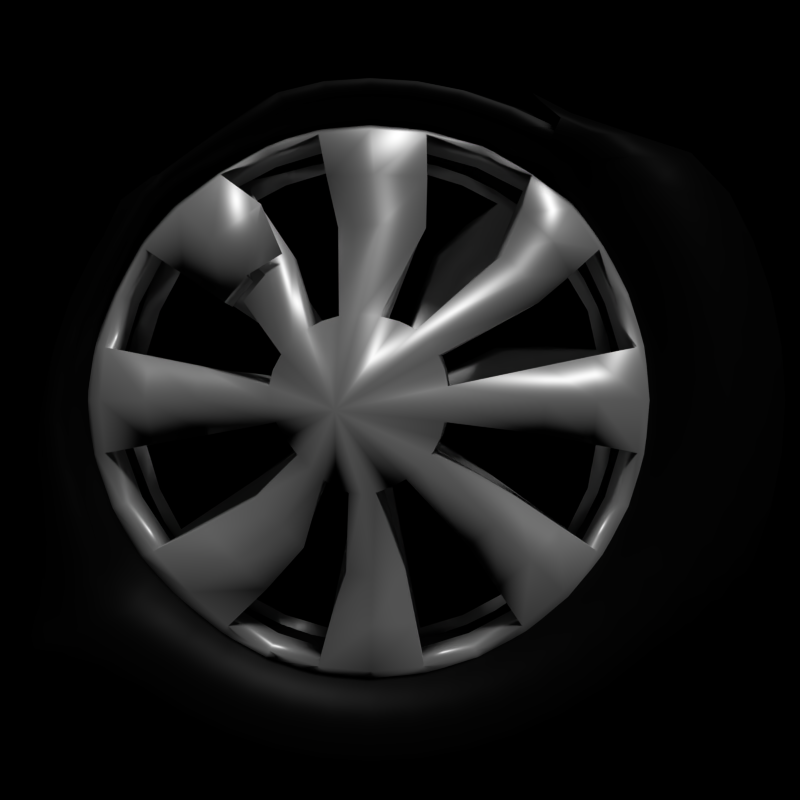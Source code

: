 # Source: Rallycrash_Icon.blend  (saved by Blender 2.72.0; exported with 4.5.12 LTS)
import bpy
from mathutils import Matrix  # noqa: F401  (used for matrix-valued properties, if any)

bpy.ops.wm.read_factory_settings(use_empty=True)
scene = bpy.context.scene
scene.name = 'Scene'

# ---- collections
col_collection_1 = bpy.data.collections.new('Collection 1'); scene.collection.children.link(col_collection_1)

# ---- materials (node trees are filled in below, after node groups)
mat_chrome = bpy.data.materials.new('Chrome')
mat_chrome.alpha_threshold = 0.0
mat_chrome.roughness = 0.5
mat_ruber = bpy.data.materials.new('Ruber')
mat_ruber.alpha_threshold = 0.0
mat_ruber.roughness = 0.5

# ---- material node trees
mat_chrome.use_nodes = True; mat_chrome.node_tree.nodes.clear()
_N = mat_chrome.node_tree.nodes; _L = mat_chrome.node_tree.links
n0 = _N.new('ShaderNodeOutputMaterial'); n0.name = 'Material Output'; n0.location = (399, 335)
n1 = _N.new('ShaderNodeMixShader'); n1.name = 'Mix Shader'; n1.location = (215, 354)
n2 = _N.new('ShaderNodeBsdfAnisotropic'); n2.name = 'Glossy BSDF'; n2.location = (12, 394)
n2.distribution = 'GGX'
n2.inputs[1].default_value = 0.4472
n3 = _N.new('ShaderNodeBsdfDiffuse'); n3.name = 'Diffuse BSDF'; n3.location = (4, 224)
_L.new(n1.outputs[0], n0.inputs[0])
_L.new(n2.outputs[0], n1.inputs[1])
_L.new(n3.outputs[0], n1.inputs[2])
n0.is_active_output = True
mat_ruber.use_nodes = True; mat_ruber.node_tree.nodes.clear()
_N = mat_ruber.node_tree.nodes; _L = mat_ruber.node_tree.links
n0 = _N.new('ShaderNodeOutputMaterial'); n0.name = 'Material Output'; n0.location = (300, 300)
n1 = _N.new('ShaderNodeMixShader'); n1.name = 'Mix Shader'; n1.location = (133, 322)
n1.inputs[0].default_value = 0.5364
n2 = _N.new('ShaderNodeBsdfDiffuse'); n2.name = 'Diffuse BSDF'; n2.location = (-36, 363)
n2.inputs[0].default_value = (0.007115, 0.007115, 0.007115, 1.0)
n3 = _N.new('ShaderNodeBsdfAnisotropic'); n3.name = 'Glossy BSDF'; n3.location = (-42, 228)
n3.distribution = 'GGX'
n3.inputs[0].default_value = (0.01659, 0.01659, 0.01659, 1.0)
n3.inputs[1].default_value = 0.4472
_L.new(n1.outputs[0], n0.inputs[0])
_L.new(n3.outputs[0], n1.inputs[2])
_L.new(n2.outputs[0], n1.inputs[1])
n0.is_active_output = True

# ---- world
world_world = bpy.data.worlds.new('World'); scene.world = world_world
world_world.color = (0.0, 0.0, 0.0)
world_world.use_sun_shadow = False
world_world.sun_shadow_jitter_overblur = 0.0
world_world.cycles.sampling_method = 'MANUAL'
world_world.cycles.sample_map_resolution = 256

# ---- cameras
cam_camera = bpy.data.cameras.new('Camera')
cam_camera.clip_end = 100.0
cam_camera.lens = 35.0
cam_camera.sensor_width = 32.0
cam_camera.sensor_height = 18.0
cam_camera.ortho_scale = 7.314
cam_camera.dof.focus_distance = 0.0

# ---- lights
light_lamp = bpy.data.lights.new('Lamp', 'SUN')
light_lamp.transmission_factor = 0.0
light_lamp.cutoff_distance = 30.0
light_lamp.angle = 0.1993
light_lamp.energy = 1.0
light_lamp.shadow_buffer_clip_start = 1.001
light_lamp.shadow_soft_size = 0.1
light_lamp.shadow_cascade_max_distance = 1000.0
light_lamp.cycles.use_multiple_importance_sampling = False

# ---- meshes
me_cylinder_003 = bpy.data.meshes.new('Cylinder.003')
me_cylinder_003.from_pydata([(-0.1504, -0.01205, -0.001853), (0.1524, 3.861e-09, 3.387e-11), (-0.1578, 0.02087, 0.001602), (0.1524, 0.03556, 3.387e-11), (-0.1569, 0.02277, -0.005111), (0.1524, 0.03488, -0.006937), (-0.1559, 0.02361, -0.01205), (0.1524, 0.03285, -0.01361), (-0.1548, 0.02314, -0.01867), (0.1524, 0.02957, -0.01976), (-0.1539, 0.0212, -0.02448), (0.1524, 0.02514, -0.02514), (-0.1531, 0.01775, -0.02923), (0.1524, 0.01976, -0.02957), (-0.1527, 0.0129, -0.03273), (0.1524, 0.01361, -0.03285), (-0.1524, 0.006854, -0.03486), (0.1524, 0.006937, -0.03488), (-0.1524, 6.545e-09, -0.03556), (0.1524, 6.545e-09, -0.03556), (-0.1524, -0.006984, -0.03488), (0.1524, -0.006937, -0.03488), (-0.152, -0.01407, -0.03291), (0.1524, -0.01361, -0.03285), (-0.1514, -0.02134, -0.02974), (0.1524, -0.01976, -0.02957), (-0.1504, -0.02858, -0.02548), (0.1524, -0.02514, -0.02514), (-0.1491, -0.03541, -0.02031), (0.1524, -0.02957, -0.01976), (-0.1476, -0.04141, -0.0144), (0.1524, -0.03285, -0.01361), (-0.1461, -0.04614, -0.00798), (0.1524, -0.03488, -0.006937), (-0.1448, -0.04917, -0.001273), (0.1524, -0.03556, 1.046e-08), (-0.1439, -0.05015, 0.005393), (0.1524, -0.03488, 0.006937), (-0.1435, -0.04877, 0.01166), (0.1524, -0.03285, 0.01361), (-0.1439, -0.04481, 0.01712), (0.1524, -0.02957, 0.01976), (-0.1448, -0.03858, 0.02143), (0.1524, -0.02514, 0.02514), (-0.1461, -0.0307, 0.02452), (0.1524, -0.01976, 0.02957), (-0.1478, -0.0224, 0.02671), (0.1524, -0.01361, 0.03285), (-0.1495, -0.01457, 0.02825), (0.1524, -0.006937, 0.03488), (-0.1513, -0.007693, 0.02914), (0.1524, 3.82e-08, 0.03556), (-0.1529, -0.001975, 0.02919), (0.1524, 0.006937, 0.03488), (-0.1544, 0.002645, 0.02815), (0.1524, 0.01361, 0.03285), (-0.1558, 0.006372, 0.02595), (0.1524, 0.01976, 0.02957), (-0.157, 0.009481, 0.02266), (0.1524, 0.02514, 0.02514), (-0.1578, 0.01228, 0.01844), (0.1524, 0.02957, 0.01976), (-0.1583, 0.01512, 0.01346), (0.1524, 0.03285, 0.01361), (-0.1583, 0.01814, 0.007827), (0.1524, 0.03488, 0.006937)], [], [(0, 2, 4), (1, 5, 3), (2, 3, 5, 4), (0, 4, 6), (1, 7, 5), (4, 5, 7, 6), (0, 6, 8), (1, 9, 7), (6, 7, 9, 8), (0, 8, 10), (1, 11, 9), (8, 9, 11, 10), (0, 10, 12), (1, 13, 11), (10, 11, 13, 12), (0, 12, 14), (1, 15, 13), (12, 13, 15, 14), (0, 14, 16), (1, 17, 15), (14, 15, 17, 16), (0, 16, 18), (1, 19, 17), (16, 17, 19, 18), (0, 18, 20), (1, 21, 19), (18, 19, 21, 20), (0, 20, 22), (1, 23, 21), (20, 21, 23, 22), (0, 22, 24), (1, 25, 23), (22, 23, 25, 24), (0, 24, 26), (1, 27, 25), (24, 25, 27, 26), (0, 26, 28), (1, 29, 27), (26, 27, 29, 28), (0, 28, 30), (1, 31, 29), (28, 29, 31, 30), (0, 30, 32), (1, 33, 31), (30, 31, 33, 32), (0, 32, 34), (1, 35, 33), (32, 33, 35, 34), (0, 34, 36), (1, 37, 35), (34, 35, 37, 36), (0, 36, 38), (1, 39, 37), (36, 37, 39, 38), (0, 38, 40), (1, 41, 39), (38, 39, 41, 40), (0, 40, 42), (1, 43, 41), (40, 41, 43, 42), (0, 42, 44), (1, 45, 43), (42, 43, 45, 44), (0, 44, 46), (1, 47, 45), (44, 45, 47, 46), (0, 46, 48), (1, 49, 47), (46, 47, 49, 48), (0, 48, 50), (1, 51, 49), (48, 49, 51, 50), (0, 50, 52), (1, 53, 51), (50, 51, 53, 52), (0, 52, 54), (1, 55, 53), (52, 53, 55, 54), (0, 54, 56), (1, 57, 55), (54, 55, 57, 56), (0, 56, 58), (1, 59, 57), (56, 57, 59, 58), (0, 58, 60), (1, 61, 59), (58, 59, 61, 60), (0, 60, 62), (1, 63, 61), (60, 61, 63, 62), (0, 62, 64), (1, 65, 63), (62, 63, 65, 64), (0, 64, 2), (1, 3, 65), (64, 65, 3, 2)])
me_cylinder_003.polygons.foreach_set('use_smooth', [True] * 96)
me_cylinder_003.materials.append(mat_chrome)
me_cylinder_003.use_remesh_preserve_volume = False
me_cylinder_003.use_remesh_preserve_attributes = False
me_cylinder_003.use_mirror_vertex_groups = False
me_cylinder_003.update()
me_cylinder_002 = bpy.data.meshes.new('Cylinder.002')
me_cylinder_002.from_pydata([(0.01143, 0.2643, 0.0001932), (0.01218, 0.2594, -0.0516), (0.0127, 0.2443, -0.1012), (0.0127, 0.2199, -0.1469), (0.0127, 0.187, -0.187), (0.0127, 0.1469, -0.2199), (0.0127, 0.1012, -0.2443), (0.0127, 0.0516, -0.2594), (0.0127, 3.18e-08, -0.2645), (0.0127, -0.0516, -0.2594), (0.0127, -0.1012, -0.2443), (0.0127, -0.1469, -0.2199), (0.0127, -0.187, -0.187), (0.0127, -0.2199, -0.1469), (0.0127, -0.2443, -0.1012), (0.0127, -0.2594, -0.0516), (0.0127, -0.2645, 1.132e-07), (0.0127, -0.2594, 0.0516), (0.0127, -0.2443, 0.1012), (0.0127, -0.2199, 0.1469), (0.0127, -0.187, 0.187), (0.0127, -0.1469, 0.2199), (0.0127, -0.1012, 0.2443), (0.0127, -0.0516, 0.2594), (0.0127, 2.672e-07, 0.2645), (0.0127, 0.0516, 0.2594), (0.0127, 0.1012, 0.2443), (0.01218, 0.1469, 0.2199), (0.01143, 0.1868, 0.1872), (0.01218, 0.2199, 0.1469), (0.0127, 0.2443, 0.1012), (0.01218, 0.2594, 0.0516), (-0.007654, 0.1088, 0.1038), (0.0127, -0.08467, -0.1267), (0.01197, -2.121e-05, 0.1524), (0.0127, -0.1267, 0.08467), (-0.007654, 0.06672, 0.1459), (0.0127, -0.02973, -0.1495), (0.01197, 0.1077, -0.1077), (0.0127, -0.1495, 0.02973), (0.0127, -0.1078, -0.1078), (0.006875, 0.0265, 0.1529), (0.0127, 0.02973, -0.1495), (0.0127, -0.1078, 0.1078), (0.0127, -0.1495, -0.02973), (-0.01051, 0.0865, 0.1305), (0.0127, -0.02973, 0.1495), (0.0127, 0.08467, -0.1267), (-0.01051, 0.1311, 0.02269), (-0.007654, 0.1315, 0.04889), (0.0127, -0.1267, -0.08467), (0.0127, 1.151e-08, -0.1524), (0.0127, -0.08467, 0.1267), (0.006876, 0.1235, -0.08122), (-0.007654, 0.1315, -0.01057), (0.0127, -0.1524, 8.056e-08), (0.005907, 0.186, 0.1313), (0.0127, -0.127, -0.1901), (0.003753, 0.2226, 0.006388), (0.0127, 2.207e-07, 0.2286), (0.0127, 0.08748, -0.2112), (0.0127, -0.1901, 0.127), (0.0127, -0.2112, -0.08748), (0.005907, 0.123, 0.1944), (0.0127, -0.0446, -0.2242), (0.0127, -0.08748, 0.2112), (0.0127, 0.1616, -0.1616), (0.0127, -0.2242, 0.0446), (0.01041, 0.2105, 0.08821), (0.0127, -0.1616, -0.1616), (0.0127, 0.0446, 0.2242), (0.0127, 0.0446, -0.2242), (0.0127, -0.1616, 0.1616), (0.01041, 0.2105, -0.08675), (0.0127, -0.2242, -0.0446), (0.003753, 0.1557, 0.168), (0.0127, -0.08748, -0.2112), (0.0127, -0.0446, 0.2242), (0.0127, 0.127, -0.1901), (0.0127, -0.2112, 0.08748), (0.005907, 0.2202, 0.04892), (0.0127, -0.1901, -0.127), (0.01041, 0.0868, 0.2119), (0.0127, 1.726e-08, -0.2286), (0.0127, -0.127, 0.1901), (0.0127, 0.1901, -0.127), (0.005907, 0.2202, -0.04028), (0.0127, -0.2286, 1.055e-07), (0.0127, -0.04233, 0.06336), (0.003753, 0.0479, 0.06027), (0.009129, 0.01336, 0.07634), (0.0127, -0.02916, 0.0704), (0.0127, 0.02916, -0.0704), (0.009129, 0.06185, -0.04073), (0.00451, 0.06945, 0.02051), (0.0127, -0.02916, -0.0704), (0.0127, 0.01487, -0.07474), (0.01146, 0.05371, -0.0537), (0.0127, -0.06336, 0.04233), (0.00451, 0.06945, -0.009222), (0.0127, -0.06336, -0.04233), (0.01266, -0.01487, 0.07474), (0.0127, -0.05388, 0.05388), (0.0127, -0.07474, 0.01487), (0.0127, -0.0704, -0.02916), (0.00451, 0.05807, 0.04798), (0.0127, -0.0762, 5.565e-08), (0.006525, 0.02564, 0.07416), (0.01266, 0.04233, -0.06336), (0.006525, 0.06688, -0.0254), (0.006525, 0.06688, 0.03292), (0.00451, 0.03705, 0.069), (0.0127, -0.04233, -0.06336), (0.003753, 0.07021, 0.006388), (0.0127, 5.753e-09, -0.0762), (0.0127, -0.0704, 0.02916), (0.0127, -0.07474, -0.01487), (0.0127, -0.05388, -0.05388), (0.0127, -0.01487, -0.07474), (0.01146, -0.0001699, 0.07638), (-0.02102, 0.2315, 0.00725), (-0.01888, 0.2289, -0.0414), (-0.01454, 0.2191, -0.0901), (-0.0127, 0.1981, -0.1324), (-0.0127, 0.1685, -0.1685), (-0.0127, 0.1324, -0.1981), (-0.0127, 0.09118, -0.2201), (-0.0127, 0.04648, -0.2337), (-0.0127, 3.751e-08, -0.2383), (-0.0127, -0.04648, -0.2337), (-0.0127, -0.09118, -0.2201), (-0.0127, -0.1324, -0.1981), (-0.0127, -0.1685, -0.1685), (-0.0127, -0.1981, -0.1324), (-0.0127, -0.2201, -0.09118), (-0.0127, -0.2337, -0.04648), (-0.0127, -0.2383, 1.02e-07), (-0.0127, -0.2337, 0.04648), (-0.0127, -0.2201, 0.09118), (-0.0127, -0.1981, 0.1324), (-0.0127, -0.1685, 0.1685), (-0.0127, -0.1324, 0.1981), (-0.0127, -0.09118, 0.2201), (-0.0127, -0.04648, 0.2337), (-0.0127, 2.496e-07, 0.2383), (-0.0127, 0.04648, 0.2337), (-0.01454, 0.09017, 0.2212), (-0.01888, 0.1276, 0.2032), (-0.02102, 0.1617, 0.1757), (-0.01888, 0.1933, 0.1375), (-0.01454, 0.2191, 0.09226), (-0.01888, 0.2289, 0.05157), (-0.004511, 0.2478, 0.002869), (-0.002967, 0.2442, -0.0473), (-0.0003321, 0.2315, -0.09587), (0.0, 0.2083, -0.1392), (0.0, 0.1771, -0.1771), (0.0, 0.1392, -0.2083), (0.0, 0.09587, -0.2315), (0.0, 0.04888, -0.2457), (0.0, 3.483e-08, -0.2505), (0.0, -0.04887, -0.2457), (0.0, -0.09587, -0.2315), (0.0, -0.1392, -0.2083), (0.0, -0.1771, -0.1771), (0.0, -0.2083, -0.1392), (0.0, -0.2315, -0.09587), (0.0, -0.2457, -0.04887), (0.0, -0.2505, 1.065e-07), (0.0, -0.2457, 0.04888), (0.0, -0.2315, 0.09587), (0.0, -0.2083, 0.1392), (0.0, -0.1771, 0.1771), (0.0, -0.1392, 0.2083), (0.0, -0.09587, 0.2315), (0.0, -0.04887, 0.2457), (0.0, 2.578e-07, 0.2505), (0.0, 0.04888, 0.2457), (-0.0003321, 0.09587, 0.2315), (-0.002967, 0.1377, 0.2099), (-0.004511, 0.1745, 0.18), (-0.002967, 0.2068, 0.1408), (-0.0003321, 0.2315, 0.09587), (-0.002967, 0.2442, 0.05045), (-0.04828, 0.1028, 0.1102), (-0.02358, -0.08467, -0.1267), (-0.02503, -0.0009919, 0.1535), (-0.02358, -0.1267, 0.08467), (-0.04828, 0.06076, 0.1522), (-0.02358, -0.02973, -0.1495), (-0.02503, 0.1068, -0.1067), (-0.02358, -0.1495, 0.02973), (-0.02358, -0.1078, -0.1078), (-0.03135, 0.02283, 0.1568), (-0.02358, 0.02973, -0.1495), (-0.02358, -0.1078, 0.1078), (-0.02358, -0.1495, -0.02973), (-0.05181, 0.08039, 0.137), (-0.02358, -0.02973, 0.1495), (-0.02358, 0.08467, -0.1267), (-0.05181, 0.125, 0.02921), (-0.04828, 0.1256, 0.05524), (-0.02358, -0.1267, -0.08467), (-0.02358, 1.151e-08, -0.1524), (-0.02358, -0.08467, 0.1267), (-0.03135, 0.1198, -0.0773), (-0.04828, 0.1256, -0.004219), (-0.02358, -0.1524, 8.056e-08), (-0.03282, 0.1487, 0.1271), (-0.01558, -0.11, -0.1646), (-0.03613, 0.1786, 0.0207), (-0.01558, 2.008e-07, 0.198), (-0.01558, -0.1646, 0.11), (-0.03282, 0.09403, 0.1817), (-0.01558, -0.03863, -0.1942), (-0.01558, 0.14, -0.14), (-0.01558, -0.1942, 0.03863), (-0.01558, -0.14, -0.14), (-0.01796, 0.0371, 0.1958), (-0.01558, 0.03863, -0.1942), (-0.01558, -0.14, 0.14), (-0.01558, -0.1942, -0.03863), (-0.03613, 0.1206, 0.1607), (-0.01558, -0.03863, 0.1942), (-0.01558, 0.11, -0.1646), (-0.03282, 0.1782, 0.05568), (-0.01558, -0.1646, -0.11), (-0.01558, 2.455e-08, -0.198), (-0.01558, -0.11, 0.1646), (-0.01796, 0.1631, -0.1084), (-0.03282, 0.1782, -0.02158), (-0.01558, -0.198, 9.277e-08), (-0.04031, -0.04233, 0.06336), (-0.05114, 0.04281, 0.0657), (-0.04501, 0.01, 0.07993), (-0.04028, -0.02916, 0.0704), (-0.04028, 0.02916, -0.0704), (-0.04501, 0.05849, -0.03714), (-0.05029, 0.06452, 0.02577), (-0.04028, -0.02916, -0.0704), (-0.04028, 0.01487, -0.07474), (-0.04221, 0.05187, -0.05173), (-0.04627, -0.06338, 0.04301), (-0.05029, 0.06452, -0.003961), (-0.04154, -0.06609, -0.03725), (-0.0405, -0.01512, 0.075), (-0.04239, -0.05388, 0.05388), (-0.05056, -0.07746, 0.02233), (-0.04589, -0.0747, -0.02072), (-0.05029, 0.05314, 0.05324), (-0.05083, -0.0805, 0.009854), (-0.04801, 0.02125, 0.07884), (-0.0405, 0.04208, -0.06309), (-0.04801, 0.06249, -0.02072), (-0.04801, 0.06249, 0.0376), (-0.05029, 0.03212, 0.07426), (-0.04028, -0.04235, -0.06336), (-0.05114, 0.06512, 0.01182), (-0.04028, 5.753e-09, -0.0762), (-0.04912, -0.07138, 0.03295), (-0.04946, -0.07966, -0.00467), (-0.04028, -0.05486, -0.05236), (-0.04028, -0.01487, -0.07474), (-0.04221, -0.002012, 0.07835), (-0.04474, 0.02675, -0.02674), (-0.04462, 0.01458, -0.0352), (-0.04462, -0.01069, -0.03727), (-0.04462, 0.02117, -0.03168), (-0.05977, -0.05339, 0.02135), (-0.05524, -0.04104, 0.02788), (-0.04513, 0.03103, -0.02048), (-0.04857, -0.02442, 0.03231), (-0.04474, -0.0001904, 0.0383), (-0.04462, -0.001266, -0.0381), (-0.04561, 0.03403, -0.01333), (-0.06079, -0.05354, 0.001423), (-0.04598, 0.03579, -0.00575), (-0.04598, 0.03579, 0.009116), (-0.04612, 0.02521, 0.02879), (-0.05782, -0.04805, 0.0252), (-0.04561, 0.03403, 0.01583), (-0.04598, 0.0301, 0.02285), (-0.05731, -0.0477, -0.007656), (-0.04465, -0.02062, -0.03333), (-0.04513, 0.006785, 0.03806), (-0.04612, 0.03637, 0.001845), (-0.06183, -0.0566, 0.009416), (-0.04598, 0.01959, 0.03336), (-0.06119, -0.05644, 0.01607), (-0.04463, -0.007631, 0.03737), (-0.04462, 0.007235, -0.03737), (-0.04578, -0.01585, 0.0352), (-0.05194, -0.03979, -0.01724), (-0.04691, -0.03053, -0.02626), (-0.04561, 0.01341, 0.03645), (-0.05202, -0.03298, 0.03001), (0.01211, 0.01458, 0.0352), (0.0127, -0.02694, 0.02694), (0.01269, 0.02694, -0.02694), (0.0127, 0.01458, -0.0352), (0.0127, -0.007433, -0.03737), (0.0127, 0.02117, -0.03168), (0.0127, -0.03737, 0.007433), (0.0127, -0.03168, 0.02117), (0.01246, 0.03168, -0.02117), (0.0127, -0.02117, 0.03168), (0.01269, 3.679e-08, 0.0381), (0.0127, 2.876e-09, -0.0381), (0.01211, 0.0352, -0.01458), (0.0127, -0.0352, -0.01458), (0.01182, 0.03731, -0.007376), (0.01182, 0.03731, 0.00749), (0.01171, 0.02686, 0.02703), (0.0127, -0.0352, 0.01458), (0.01211, 0.0352, 0.01458), (0.01182, 0.03163, 0.02122), (0.0127, -0.03168, -0.02117), (0.0127, -0.01458, -0.0352), (0.01246, 0.007433, 0.03737), (0.0127, -0.03737, -0.007433), (0.01182, 0.02111, 0.03174), (0.0127, -0.0381, 4.319e-08), (0.0127, -0.007433, 0.03737), (0.01171, 0.03802, 8.965e-05), (0.0127, 0.007433, -0.03737), (0.0127, -0.01458, 0.0352), (0.0127, -0.02694, -0.02694), (0.0127, -0.02117, -0.03168)], [], [(152, 0, 1, 153), (153, 1, 2, 154), (154, 2, 3, 155), (155, 3, 4, 156), (156, 4, 5, 157), (157, 5, 6, 158), (158, 6, 7, 159), (159, 7, 8, 160), (160, 8, 9, 161), (161, 9, 10, 162), (162, 10, 11, 163), (163, 11, 12, 164), (164, 12, 13, 165), (165, 13, 14, 166), (166, 14, 15, 167), (167, 15, 16, 168), (168, 16, 17, 169), (169, 17, 18, 170), (170, 18, 19, 171), (171, 19, 20, 172), (172, 20, 21, 173), (173, 21, 22, 174), (174, 22, 23, 175), (175, 23, 24, 176), (176, 24, 25, 177), (177, 25, 26, 178), (178, 26, 27, 179), (179, 27, 28, 180), (180, 28, 29, 181), (181, 29, 30, 182), (182, 30, 31, 183), (183, 31, 0, 152), (37, 64, 83, 51), (40, 69, 57, 33), (52, 84, 72, 43), (34, 59, 77, 46), (47, 78, 66, 38), (51, 83, 71, 42), (39, 67, 87, 55), (43, 72, 61, 35), (32, 56, 75, 45), (48, 58, 80, 49), (54, 86, 58, 48), (38, 66, 85, 53), (50, 81, 69, 40), (55, 87, 74, 44), (41, 70, 59, 34), (45, 75, 63, 36), (64, 9, 8, 83), (63, 27, 26, 82), (62, 14, 13, 81), (58, 0, 31, 80), (87, 16, 15, 74), (60, 6, 5, 78), (59, 24, 23, 77), (57, 11, 10, 76), (56, 29, 28, 75), (81, 13, 12, 69), (80, 31, 30, 68), (85, 3, 2, 73), (84, 21, 20, 72), (83, 8, 7, 71), (82, 26, 25, 70), (76, 10, 9, 64), (75, 28, 27, 63), (79, 18, 17, 67), (78, 5, 4, 66), (77, 23, 22, 65), (71, 7, 6, 60), (70, 25, 24, 59), (74, 15, 14, 62), (73, 2, 1, 86), (72, 20, 19, 61), (66, 4, 3, 85), (65, 22, 21, 84), (69, 12, 11, 57), (68, 30, 29, 56), (67, 17, 16, 87), (86, 1, 0, 58), (61, 19, 18, 79), (118, 37, 51, 114), (117, 40, 33, 112), (88, 52, 43, 102), (119, 34, 46, 101), (108, 47, 38, 97), (114, 51, 42, 96), (103, 39, 55, 106), (102, 43, 35, 98), (105, 32, 45, 89), (113, 48, 49, 94), (99, 54, 48, 113), (97, 38, 53, 93), (100, 50, 40, 117), (106, 55, 44, 116), (90, 41, 34, 119), (89, 45, 36, 111), (285, 257, 243, 276), (152, 153, 121, 120), (276, 243, 253, 274), (153, 154, 122, 121), (274, 253, 237, 270), (154, 155, 123, 122), (270, 237, 241, 264), (155, 156, 124, 123), (264, 241, 252, 267), (156, 157, 125, 124), (267, 252, 236, 265), (157, 158, 126, 125), (265, 236, 240, 290), (158, 159, 127, 126), (290, 240, 258, 273), (159, 160, 128, 127), (273, 258, 262, 266), (160, 161, 129, 128), (266, 262, 239, 283), (161, 162, 130, 129), (283, 239, 256, 293), (162, 163, 131, 130), (293, 256, 261, 292), (163, 164, 132, 131), (292, 261, 244, 282), (164, 165, 133, 132), (282, 244, 248, 275), (165, 166, 134, 133), (275, 248, 260, 286), (166, 167, 135, 134), (286, 260, 250, 288), (167, 168, 136, 135), (288, 250, 247, 268), (168, 169, 137, 136), (268, 247, 259, 279), (169, 170, 138, 137), (279, 259, 242, 269), (170, 171, 139, 138), (269, 242, 246, 295), (171, 172, 140, 139), (295, 246, 232, 271), (172, 173, 141, 140), (271, 232, 235, 291), (173, 174, 142, 141), (291, 235, 245, 289), (174, 175, 143, 142), (289, 245, 263, 272), (175, 176, 144, 143), (272, 263, 234, 284), (176, 177, 145, 144), (284, 234, 251, 294), (177, 178, 146, 145), (294, 251, 255, 287), (178, 179, 147, 146), (287, 255, 233, 278), (179, 180, 148, 147), (278, 233, 249, 281), (180, 181, 149, 148), (281, 249, 254, 280), (181, 182, 150, 149), (280, 254, 238, 277), (182, 183, 151, 150), (277, 238, 257, 285), (183, 152, 120, 151), (189, 203, 227, 214), (192, 185, 209, 217), (204, 195, 220, 228), (186, 198, 223, 211), (199, 190, 215, 224), (203, 194, 219, 227), (191, 207, 231, 216), (195, 187, 212, 220), (184, 197, 222, 208), (200, 201, 225, 210), (206, 200, 210, 230), (190, 205, 229, 215), (202, 192, 217, 226), (207, 196, 221, 231), (193, 186, 211, 218), (197, 188, 213, 222), (214, 227, 128, 129), (210, 225, 151, 120), (231, 221, 135, 136), (211, 223, 143, 144), (208, 222, 148, 149), (226, 217, 132, 133), (228, 220, 140, 141), (227, 219, 127, 128), (222, 213, 147, 148), (224, 215, 124, 125), (218, 211, 144, 145), (220, 212, 139, 140), (215, 229, 123, 124), (217, 209, 131, 132), (216, 231, 136, 137), (230, 210, 120, 121), (262, 258, 203, 189), (261, 256, 185, 192), (232, 246, 195, 204), (263, 245, 198, 186), (252, 241, 190, 199), (258, 240, 194, 203), (247, 250, 207, 191), (246, 242, 187, 195), (249, 233, 197, 184), (257, 238, 201, 200), (243, 257, 200, 206), (241, 237, 205, 190), (244, 261, 192, 202), (250, 260, 196, 207), (234, 263, 186, 193), (233, 255, 188, 197), (105, 184, 32), (184, 105, 249), (105, 110, 254), (254, 110, 238), (94, 49, 238), (225, 201, 49), (151, 225, 80), (151, 80, 68), (150, 68, 56), (32, 208, 56), (208, 149, 56), (249, 105, 254), (184, 208, 32), (225, 49, 80), (49, 201, 238), (150, 151, 68), (149, 150, 56), (238, 110, 94), (206, 230, 54), (54, 99, 243), (99, 109, 253), (109, 93, 237), (53, 205, 93), (205, 53, 229), (123, 229, 85), (123, 85, 122), (121, 122, 73), (230, 121, 86), (199, 224, 47), (206, 54, 243), (243, 99, 253), (253, 109, 237), (230, 86, 54), (205, 237, 93), (229, 53, 85), (122, 85, 73), (121, 73, 86), (47, 108, 252), (108, 92, 236), (236, 92, 96), (240, 96, 42), (194, 42, 219), (127, 219, 71), (71, 60, 127), (189, 214, 37), (224, 125, 78), (60, 126, 127), (199, 47, 252), (252, 108, 236), (240, 236, 96), (194, 240, 42), (224, 78, 47), (219, 42, 71), (126, 60, 78), (125, 126, 78), (37, 118, 262), (262, 118, 95), (95, 112, 256), (33, 185, 112), (185, 33, 209), (131, 209, 57), (131, 57, 130), (185, 256, 112), (214, 129, 64), (209, 33, 57), (189, 37, 262), (239, 262, 95), (239, 95, 256), (130, 76, 64), (214, 64, 37), (130, 57, 76), (129, 130, 64), (202, 226, 50), (244, 202, 100), (100, 104, 248), (104, 116, 260), (260, 116, 44), (196, 44, 221), (135, 221, 74), (74, 62, 135), (202, 50, 100), (226, 133, 81), (221, 44, 74), (62, 134, 135), (244, 100, 248), (248, 104, 260), (196, 260, 44), (134, 62, 81), (226, 81, 50), (191, 216, 39), (133, 134, 81), (39, 103, 247), (103, 115, 259), (115, 98, 242), (242, 98, 35), (35, 61, 187), (139, 212, 61), (61, 79, 139), (137, 138, 79), (216, 137, 67), (79, 138, 139), (191, 39, 247), (247, 103, 259), (259, 115, 242), (187, 242, 35), (216, 67, 39), (61, 212, 187), (137, 79, 67), (204, 228, 52), (52, 88, 232), (88, 91, 235), (91, 101, 245), (245, 101, 46), (198, 46, 223), (143, 223, 77), (143, 77, 142), (141, 142, 65), (228, 141, 84), (193, 218, 41), (204, 52, 232), (232, 88, 235), (235, 91, 245), (198, 245, 46), (228, 84, 52), (223, 46, 77), (142, 77, 65), (141, 65, 84), (41, 90, 234), (90, 107, 251), (107, 111, 255), (255, 111, 36), (188, 36, 213), (147, 213, 63), (63, 82, 147), (145, 146, 82), (218, 145, 70), (82, 146, 147), (193, 41, 234), (234, 90, 251), (251, 107, 255), (188, 255, 36), (218, 70, 41), (213, 36, 63), (145, 82, 70), (293, 327, 317, 283), (292, 326, 327, 293), (282, 316, 326, 292), (275, 309, 316, 282), (286, 319, 309, 275), (288, 321, 319, 286), (268, 302, 321, 288), (279, 313, 302, 268), (269, 303, 313, 279), (295, 297, 303, 269), (271, 305, 297, 295), (291, 325, 305, 271), (289, 322, 325, 291), (272, 306, 322, 289), (284, 318, 306, 272), (294, 296, 318, 284), (287, 320, 296, 294), (278, 312, 320, 287), (281, 315, 312, 278), (280, 314, 315, 281), (277, 311, 314, 280), (285, 323, 311, 277), (276, 310, 323, 285), (274, 308, 310, 276), (270, 304, 308, 274), (264, 298, 304, 270), (267, 301, 298, 264), (265, 299, 301, 267), (290, 324, 299, 265), (273, 307, 324, 290), (266, 300, 307, 273), (283, 317, 300, 266), (297, 102, 98, 303), (322, 101, 91, 325), (296, 107, 90, 318), (315, 105, 89, 312), (323, 113, 94, 311), (310, 99, 113, 323), (298, 97, 93, 304), (324, 96, 92, 299), (317, 95, 118, 300), (316, 100, 117, 326), (321, 106, 116, 319), (303, 98, 115, 313), (325, 91, 88, 305), (318, 90, 119, 306), (312, 89, 111, 320), (311, 94, 110, 314), (304, 93, 109, 308), (299, 92, 108, 301), (300, 118, 114, 307), (326, 117, 112, 327), (319, 116, 104, 309), (313, 115, 103, 302), (305, 88, 102, 297), (306, 119, 101, 322), (320, 111, 107, 296), (314, 110, 105, 315), (308, 109, 99, 310), (301, 108, 97, 298), (307, 114, 96, 324), (327, 112, 95, 317), (309, 104, 100, 316), (302, 103, 106, 321)])
me_cylinder_002.polygons.foreach_set('use_smooth', [True] * 416)
me_cylinder_002.materials.append(mat_chrome)
me_cylinder_002.use_remesh_preserve_volume = False
me_cylinder_002.use_remesh_preserve_attributes = False
me_cylinder_002.use_mirror_vertex_groups = False
me_cylinder_002.update()
me_torus = bpy.data.meshes.new('Torus')
me_torus.from_pydata([(-2.98e-08, 0.0, -0.3202), (0.0381, 0.0, -0.3225), (0.06599, 0.0, -0.3201), (0.0762, 0.0, -0.3022), (0.06599, 0.0, -0.2667), (0.0381, 0.0, -0.2388), (-2.98e-08, 0.0, -0.2286), (-0.0381, 0.0, -0.2388), (-0.06599, 0.0, -0.2667), (-0.0762, 0.0, -0.3022), (-0.06599, 0.0, -0.3201), (-0.0381, 0.0, -0.3225), (-2.98e-08, 0.04973, -0.3169), (0.0381, 0.0484, -0.3193), (0.06599, 0.04476, -0.3171), (0.0762, 0.03978, -0.2996), (0.06599, 0.03481, -0.2644), (0.0381, 0.03117, -0.2368), (-4.47e-08, 0.02984, -0.2266), (-0.0381, 0.03117, -0.2368), (-0.06599, 0.03481, -0.2644), (-0.0762, 0.03978, -0.2996), (-0.06599, 0.04476, -0.3171), (-0.0381, 0.0484, -0.3193), (-2.98e-08, 0.09861, -0.3072), (0.0381, 0.09597, -0.3098), (0.06599, 0.08875, -0.3084), (0.0762, 0.07889, -0.2918), (0.06599, 0.06903, -0.2576), (0.0381, 0.06181, -0.2307), (-4.47e-08, 0.05917, -0.2208), (-0.0381, 0.06181, -0.2307), (-0.06599, 0.06903, -0.2576), (-0.0762, 0.07889, -0.2918), (-0.06599, 0.08875, -0.3084), (-0.0381, 0.09597, -0.3098), (-2.98e-08, 0.1458, -0.2912), (0.0381, 0.1419, -0.2943), (0.06599, 0.1312, -0.294), (0.0762, 0.1166, -0.279), (0.06599, 0.1021, -0.2464), (0.0381, 0.09139, -0.2206), (-4.47e-08, 0.08748, -0.2112), (-0.0381, 0.09139, -0.2206), (-0.06599, 0.1021, -0.2464), (-0.0762, 0.1166, -0.279), (-0.06599, 0.1312, -0.294), (-0.0381, 0.1419, -0.2943), (-2.98e-08, 0.1905, -0.2691), (0.0381, 0.1854, -0.2728), (0.06599, 0.1715, -0.2741), (0.0762, 0.1524, -0.2614), (0.06599, 0.1334, -0.231), (0.0381, 0.1194, -0.2068), (-4.47e-08, 0.1143, -0.198), (-0.0381, 0.1194, -0.2068), (-0.06599, 0.1334, -0.231), (-0.0762, 0.1524, -0.2614), (-0.06599, 0.1715, -0.2741), (-0.0381, 0.1854, -0.2728), (-2.98e-08, 0.2319, -0.2414), (0.0381, 0.2257, -0.2459), (0.06599, 0.2087, -0.2492), (0.0762, 0.1856, -0.2392), (0.06599, 0.1624, -0.2116), (0.0381, 0.1454, -0.1895), (-4.47e-08, 0.1392, -0.1814), (-0.0381, 0.1454, -0.1895), (-0.06599, 0.1624, -0.2116), (-0.0762, 0.1856, -0.2392), (-0.06599, 0.2087, -0.2492), (-0.0381, 0.2257, -0.2459), (-2.98e-08, 0.2694, -0.2086), (0.0381, 0.2622, -0.2139), (0.06599, 0.2425, -0.2196), (0.0762, 0.2155, -0.2129), (0.06599, 0.1886, -0.1886), (0.0381, 0.1689, -0.1689), (-4.47e-08, 0.1616, -0.1616), (-0.0381, 0.1689, -0.1689), (-0.06599, 0.1886, -0.1886), (-0.0762, 0.2155, -0.2129), (-0.06599, 0.2425, -0.2196), (-0.0381, 0.2622, -0.2139), (-2.98e-08, 0.3023, -0.1898), (0.0381, 0.2942, -0.1922), (0.06599, 0.272, -0.1988), (0.0762, 0.2418, -0.1856), (0.06599, 0.2116, -0.1624), (0.0381, 0.1895, -0.1454), (-4.47e-08, 0.1814, -0.1392), (-0.0381, 0.1895, -0.1454), (-0.06599, 0.2116, -0.1624), (-0.0762, 0.2418, -0.1856), (-0.06599, 0.272, -0.1988), (-0.0381, 0.2942, -0.1922), (-4.47e-08, 0.33, -0.1801), (0.0381, 0.3211, -0.1805), (0.06599, 0.297, -0.1703), (0.0762, 0.264, -0.1524), (0.06599, 0.231, -0.1334), (0.0381, 0.2068, -0.1194), (-4.47e-08, 0.198, -0.1143), (-0.0381, 0.2068, -0.1194), (-0.06599, 0.231, -0.1334), (-0.0762, 0.264, -0.1524), (-0.06599, 0.297, -0.1703), (-0.0381, 0.3211, -0.1805), (-4.47e-08, 0.352, -0.1458), (0.0381, 0.3426, -0.1419), (0.06599, 0.3168, -0.1312), (0.0762, 0.2816, -0.1166), (0.06599, 0.2464, -0.1021), (0.0381, 0.2206, -0.09139), (-4.47e-08, 0.2112, -0.08748), (-0.0381, 0.2206, -0.09139), (-0.06599, 0.2464, -0.1021), (-0.0762, 0.2816, -0.1166), (-0.06599, 0.3168, -0.1312), (-0.0381, 0.3426, -0.1419), (-4.47e-08, 0.368, -0.09861), (0.0381, 0.3582, -0.09597), (0.06599, 0.3312, -0.08875), (0.0762, 0.2944, -0.07889), (0.06599, 0.2576, -0.06903), (0.0381, 0.2307, -0.06181), (-4.843e-08, 0.2208, -0.05917), (-0.0381, 0.2307, -0.06181), (-0.06599, 0.2576, -0.06903), (-0.0762, 0.2944, -0.07889), (-0.06599, 0.3312, -0.08875), (-0.0381, 0.3582, -0.09597), (-5.215e-08, 0.3777, -0.04973), (0.0381, 0.3676, -0.0484), (0.06599, 0.34, -0.04476), (0.0762, 0.3022, -0.03978), (0.06599, 0.2644, -0.03481), (0.0381, 0.2368, -0.03117), (-5.215e-08, 0.2266, -0.02984), (-0.0381, 0.2368, -0.03117), (-0.06599, 0.2644, -0.03481), (-0.0762, 0.3022, -0.03978), (-0.06599, 0.34, -0.04476), (-0.0381, 0.3676, -0.0484), (-5.445e-08, 0.381, -8.421e-08), (0.0381, 0.3708, -8.196e-08), (0.06599, 0.3429, -9.686e-08), (0.0762, 0.3048, -6.706e-08), (0.06599, 0.2667, -8.196e-08), (0.0381, 0.2388, -6.706e-08), (-5.445e-08, 0.2286, -7.676e-08), (-0.0381, 0.2388, -7.078e-08), (-0.06599, 0.2667, -8.941e-08), (-0.0762, 0.3048, -7.451e-08), (-0.06599, 0.3429, -1.043e-07), (-0.0381, 0.3708, -8.568e-08), (-5.96e-08, 0.3777, 0.04973), (0.0381, 0.3676, 0.0484), (0.06599, 0.34, 0.04476), (0.0762, 0.3022, 0.03978), (0.06599, 0.2644, 0.03481), (0.0381, 0.2368, 0.03117), (-5.588e-08, 0.2266, 0.02984), (-0.0381, 0.2368, 0.03117), (-0.06599, 0.2644, 0.03481), (-0.0762, 0.3022, 0.03978), (-0.06599, 0.34, 0.04476), (-0.0381, 0.3676, 0.0484), (-5.96e-08, 0.368, 0.09861), (0.0381, 0.3582, 0.09597), (0.06599, 0.3312, 0.08875), (0.0762, 0.2944, 0.07889), (0.06599, 0.2576, 0.06903), (0.0381, 0.2307, 0.06181), (-5.96e-08, 0.2208, 0.05917), (-0.0381, 0.2307, 0.06181), (-0.06599, 0.2576, 0.06903), (-0.0762, 0.2944, 0.07889), (-0.06599, 0.3312, 0.08875), (-0.0381, 0.3582, 0.09597), (-5.96e-08, 0.352, 0.1458), (0.0381, 0.3426, 0.1419), (0.06599, 0.3168, 0.1312), (0.0762, 0.2816, 0.1166), (0.06599, 0.2464, 0.1021), (0.0381, 0.2206, 0.09139), (-5.96e-08, 0.2112, 0.08748), (-0.0381, 0.2206, 0.09139), (-0.06599, 0.2464, 0.1021), (-0.0762, 0.2816, 0.1166), (-0.06599, 0.3168, 0.1312), (-0.0381, 0.3426, 0.1419), (-7.451e-08, 0.33, 0.1905), (0.0381, 0.3211, 0.1854), (0.06599, 0.297, 0.1714), (0.0762, 0.264, 0.1524), (0.06599, 0.231, 0.1333), (0.0381, 0.2068, 0.1194), (-5.96e-08, 0.198, 0.1143), (-0.0381, 0.2068, 0.1194), (-0.06599, 0.231, 0.1333), (-0.0762, 0.264, 0.1524), (-0.06599, 0.297, 0.1714), (-0.0381, 0.3211, 0.1854), (-7.451e-08, 0.2968, 0.2291), (0.0381, 0.2866, 0.2218), (0.06587, 0.2716, 0.208), (0.07569, 0.2446, 0.1847), (0.06576, 0.2129, 0.162), (0.0381, 0.1895, 0.1454), (-5.96e-08, 0.1814, 0.1392), (-0.0381, 0.1895, 0.1454), (-0.06622, 0.2129, 0.162), (-0.07671, 0.2446, 0.1847), (-0.06611, 0.2727, 0.2086), (-0.0381, 0.2935, 0.2254), (0.004628, 0.2374, 0.2469), (0.04353, 0.229, 0.2386), (0.06806, 0.23, 0.2279), (0.07643, 0.2213, 0.208), (0.06581, 0.1975, 0.186), (0.03738, 0.1728, 0.1677), (-5.96e-08, 0.1616, 0.1616), (-0.03877, 0.1726, 0.1678), (-0.0676, 0.1975, 0.186), (-0.07855, 0.2285, 0.2117), (-0.06697, 0.2418, 0.2339), (-0.03752, 0.2451, 0.2468), (0.02095, 0.1813, 0.2591), (0.05942, 0.1746, 0.2506), (0.08129, 0.1776, 0.238), (0.08435, 0.1893, 0.225), (0.06982, 0.1796, 0.206), (0.0383, 0.1522, 0.1875), (-2.525e-05, 0.1393, 0.1813), (-0.03927, 0.1519, 0.1876), (-0.06917, 0.1799, 0.2064), (-0.07838, 0.2081, 0.2347), (-0.06261, 0.2082, 0.2538), (-0.02299, 0.1885, 0.2577), (0.02353, 0.1455, 0.2762), (0.06163, 0.1404, 0.2674), (0.0851, 0.1439, 0.2522), (0.08152, 0.1606, 0.2304), (0.07512, 0.1524, 0.2198), (0.03842, 0.1276, 0.2044), (-8.995e-05, 0.1148, 0.1978), (-0.03952, 0.1272, 0.2045), (-0.06942, 0.1523, 0.22), (-0.07762, 0.1602, 0.2312), (-0.06606, 0.1718, 0.2315), (-0.02119, 0.1578, 0.2763), (-8.941e-08, 0.1458, 0.2416), (0.0381, 0.1419, 0.2458), (0.06605, 0.1312, 0.2515), (0.07625, 0.1211, 0.25), (0.06517, 0.1115, 0.2389), (0.03717, 0.09654, 0.2191), (-3.708e-07, 0.08748, 0.2112), (-0.03897, 0.09622, 0.2192), (-0.06763, 0.1111, 0.239), (-0.07696, 0.1208, 0.2504), (-0.06599, 0.1312, 0.2515), (-0.0381, 0.1419, 0.2458), (-8.941e-08, 0.09861, 0.2576), (0.0381, 0.09597, 0.2614), (0.06599, 0.08875, 0.2659), (0.0762, 0.07889, 0.2645), (0.06571, 0.0706, 0.2526), (0.03806, 0.06203, 0.2306), (-7.451e-08, 0.05917, 0.2208), (-0.03813, 0.06195, 0.2306), (-0.06624, 0.0704, 0.2526), (-0.0762, 0.07889, 0.2645), (-0.06599, 0.08875, 0.2659), (-0.0381, 0.09597, 0.2614), (-8.941e-08, 0.04973, 0.2674), (0.0381, 0.0484, 0.2708), (0.06599, 0.04476, 0.2747), (0.0762, 0.03978, 0.2723), (0.06599, 0.03481, 0.2598), (0.0381, 0.03117, 0.2368), (-7.451e-08, 0.02984, 0.2266), (-0.0381, 0.03117, 0.2368), (-0.06599, 0.03481, 0.2598), (-0.0762, 0.03978, 0.2723), (-0.06599, 0.04476, 0.2747), (-0.0381, 0.0484, 0.2708), (-8.941e-08, 3.331e-08, 0.2706), (0.0381, 3.242e-08, 0.274), (0.06599, 2.998e-08, 0.2776), (0.0762, 2.665e-08, 0.2749), (0.06599, 2.332e-08, 0.2621), (0.0381, 2.088e-08, 0.2388), (-7.451e-08, 1.998e-08, 0.2286), (-0.0381, 2.088e-08, 0.2388), (-0.06599, 2.332e-08, 0.2621), (-0.0762, 2.665e-08, 0.2749), (-0.06599, 2.998e-08, 0.2776), (-0.0381, 3.242e-08, 0.274), (-8.941e-08, -0.04973, 0.2674), (0.0381, -0.0484, 0.2708), (0.06599, -0.04476, 0.2747), (0.0762, -0.03978, 0.2723), (0.06599, -0.03481, 0.2598), (0.0381, -0.03117, 0.2368), (-7.451e-08, -0.02984, 0.2266), (-0.0381, -0.03117, 0.2368), (-0.06599, -0.03481, 0.2598), (-0.0762, -0.03978, 0.2723), (-0.06599, -0.04476, 0.2747), (-0.0381, -0.0484, 0.2708), (-8.941e-08, -0.09861, 0.2545), (0.0381, -0.09597, 0.2533), (0.06599, -0.08875, 0.2621), (0.0762, -0.07889, 0.2628), (0.06599, -0.06903, 0.2525), (0.0381, -0.06181, 0.2307), (-7.451e-08, -0.05981, 0.2215), (-0.0381, -0.06181, 0.2307), (-0.06599, -0.06903, 0.253), (-0.0762, -0.07889, 0.2645), (-0.06599, -0.08875, 0.2659), (-0.0381, -0.09597, 0.2613), (-8.941e-08, -0.1451, 0.2363), (0.0381, -0.1405, 0.2234), (0.06599, -0.1341, 0.2316), (0.0762, -0.1182, 0.2364), (0.06599, -0.1033, 0.2324), (0.0381, -0.09478, 0.2201), (-7.451e-08, -0.09289, 0.2169), (-0.0381, -0.09318, 0.2225), (-0.06599, -0.1022, 0.2419), (-0.0762, -0.1167, 0.2517), (-0.06599, -0.1312, 0.2505), (-0.0381, -0.1419, 0.2412), (-8.941e-08, -0.1729, 0.2288), (0.0381, -0.1648, 0.2076), (0.06599, -0.167, 0.2042), (0.0762, -0.1582, 0.2094), (0.06599, -0.1427, 0.2084), (0.0381, -0.131, 0.205), (-7.451e-08, -0.1268, 0.2104), (-0.0381, -0.127, 0.2149), (-0.06599, -0.1373, 0.2294), (-0.0762, -0.1541, 0.2286), (-0.06599, -0.1707, 0.2202), (-0.0381, -0.1779, 0.2248), (-8.941e-08, -0.191, 0.2162), (0.0381, -0.1814, 0.1949), (0.06599, -0.1844, 0.1936), (0.0762, -0.1791, 0.1942), (0.06599, -0.1719, 0.1898), (0.0381, -0.1643, 0.1911), (-7.451e-08, -0.1583, 0.1992), (-0.0381, -0.1601, 0.205), (-0.06599, -0.1684, 0.2142), (-0.0762, -0.1864, 0.2151), (-0.06599, -0.1994, 0.2097), (-0.0381, -0.1976, 0.2093), (-8.941e-08, -0.2077, 0.2107), (0.0381, -0.199, 0.1967), (0.06599, -0.2002, 0.1809), (0.0762, -0.1941, 0.1778), (0.06599, -0.1917, 0.1693), (0.0381, -0.1893, 0.1723), (-5.96e-08, -0.1836, 0.1818), (-0.0381, -0.1861, 0.1871), (-0.06599, -0.1969, 0.1952), (-0.0762, -0.2127, 0.2002), (-0.06599, -0.224, 0.198), (-0.0381, -0.2221, 0.2068), (-7.451e-08, -0.2377, 0.1881), (0.0381, -0.2237, 0.1693), (0.06599, -0.2157, 0.1586), (0.0762, -0.2105, 0.1465), (0.06599, -0.2079, 0.141), (0.0381, -0.2065, 0.1468), (-5.96e-08, -0.2005, 0.1565), (-0.0381, -0.2048, 0.1616), (-0.06599, -0.2176, 0.1687), (-0.0762, -0.2382, 0.1776), (-0.06599, -0.2511, 0.1852), (-0.0381, -0.2502, 0.1866), (-7.451e-08, -0.2656, 0.1289), (0.0381, -0.2481, 0.1119), (0.06599, -0.2397, 0.1095), (0.0762, -0.234, 0.1067), (0.06599, -0.2271, 0.1031), (0.0381, -0.2241, 0.1128), (-5.964e-08, -0.2136, 0.1243), (-0.0381, -0.2156, 0.1283), (-0.06599, -0.2346, 0.1371), (-0.0762, -0.2609, 0.1435), (-0.06599, -0.2771, 0.149), (-0.0381, -0.2777, 0.1442), (-5.96e-08, -0.2877, 0.08258), (0.0381, -0.2722, 0.06918), (0.06599, -0.2624, 0.06758), (0.0762, -0.2526, 0.06522), (0.06599, -0.2447, 0.06445), (0.0381, -0.2389, 0.07593), (-5.973e-08, -0.2273, 0.09022), (-0.0381, -0.2265, 0.09477), (-0.06599, -0.2465, 0.102), (-0.0762, -0.2786, 0.1065), (-0.06599, -0.2969, 0.108), (-0.0381, -0.2992, 0.1005), (-5.96e-08, -0.3037, 0.03543), (0.0381, -0.2882, 0.02337), (0.06599, -0.2774, 0.02515), (0.0762, -0.2658, 0.02626), (0.06599, -0.2558, 0.02833), (0.0381, -0.2487, 0.04062), (-5.978e-08, -0.2373, 0.05681), (-0.0381, -0.2376, 0.06389), (-0.06599, -0.2581, 0.06883), (-0.0762, -0.2914, 0.06784), (-0.06599, -0.3113, 0.06486), (-0.0381, -0.3147, 0.05453), (-5.96e-08, -0.3134, -0.01342), (0.0381, -0.2968, -0.02444), (0.06599, -0.2852, -0.01921), (0.0762, -0.2729, -0.01365), (0.06599, -0.2623, -0.007378), (0.0381, -0.2547, 0.008252), (-5.606e-08, -0.2431, 0.02602), (-0.0381, -0.2442, 0.03338), (-0.06599, -0.2651, 0.03451), (-0.0762, -0.2991, 0.02812), (-0.06599, -0.3201, 0.02049), (-0.0381, -0.3242, 0.006912), (-5.445e-08, -0.3167, -0.06314), (0.0381, -0.2974, -0.07362), (0.06599, -0.2819, -0.06584), (0.0762, -0.2692, -0.05553), (0.06599, -0.2594, -0.04425), (0.0381, -0.2538, -0.02438), (-5.463e-08, -0.2452, -0.004202), (-0.0381, -0.2463, 0.002248), (-0.06599, -0.2674, -0.0003465), (-0.0762, -0.3018, -0.01188), (-0.06599, -0.323, -0.0244), (-0.0381, -0.3274, -0.0415), (-5.215e-08, -0.3136, -0.1129), (0.0381, -0.2943, -0.122), (0.06599, -0.2756, -0.1116), (0.0762, -0.2606, -0.09691), (0.06599, -0.2496, -0.08081), (0.0381, -0.2454, -0.05687), (-5.227e-08, -0.2367, -0.03558), (-0.0381, -0.2433, -0.02921), (-0.06599, -0.2648, -0.03521), (-0.0762, -0.2991, -0.05145), (-0.06599, -0.3201, -0.06903), (-0.0381, -0.3242, -0.08988), (-4.47e-08, -0.3111, -0.1618), (0.0381, -0.2895, -0.1696), (0.06599, -0.2676, -0.1555), (0.0762, -0.251, -0.1359), (0.06599, -0.2381, -0.115), (0.0381, -0.2327, -0.08784), (-4.847e-08, -0.2246, -0.06564), (-0.0381, -0.232, -0.06141), (-0.06599, -0.2576, -0.06939), (-0.0762, -0.2914, -0.08994), (-0.06599, -0.3113, -0.1126), (-0.0381, -0.3159, -0.1374), (-4.47e-08, -0.3141, -0.1979), (0.0381, -0.293, -0.2035), (0.06599, -0.2677, -0.191), (0.0762, -0.25, -0.1664), (0.06599, -0.2341, -0.1415), (0.0381, -0.221, -0.1131), (-4.471e-08, -0.2115, -0.09155), (-0.0381, -0.2206, -0.09139), (-0.06599, -0.2464, -0.1021), (-0.0762, -0.2815, -0.1209), (-0.06599, -0.3087, -0.1461), (-0.0381, -0.3202, -0.1719), (-4.47e-08, -0.3238, -0.2149), (0.0381, -0.3033, -0.2202), (0.06599, -0.2772, -0.2088), (0.0762, -0.2462, -0.1953), (0.06599, -0.2261, -0.1647), (0.0381, -0.2068, -0.1341), (-4.47e-08, -0.198, -0.1159), (-0.0381, -0.2068, -0.1194), (-0.06599, -0.231, -0.1334), (-0.0762, -0.264, -0.1524), (-0.06599, -0.3002, -0.1784), (-0.0381, -0.3184, -0.2046), (-2.98e-08, -0.3188, -0.2295), (0.0381, -0.3021, -0.2309), (0.06599, -0.2743, -0.2205), (0.0762, -0.2406, -0.2082), (0.06599, -0.2113, -0.1836), (0.0381, -0.1895, -0.1521), (-4.47e-08, -0.1814, -0.1392), (-0.0381, -0.1895, -0.1454), (-0.06599, -0.2116, -0.1624), (-0.0762, -0.2425, -0.1856), (-0.06599, -0.279, -0.2088), (-0.0381, -0.309, -0.2246), (-2.98e-08, -0.2836, -0.2324), (0.0381, -0.2734, -0.2313), (0.06599, -0.2468, -0.2337), (0.0762, -0.2156, -0.2204), (0.06599, -0.1886, -0.1938), (0.0381, -0.1689, -0.1699), (-4.47e-08, -0.1616, -0.1616), (-0.0381, -0.1689, -0.1689), (-0.06599, -0.1886, -0.1886), (-0.0762, -0.2155, -0.2155), (-0.06599, -0.2459, -0.2329), (-0.0381, -0.2734, -0.2312), (-2.98e-08, -0.2361, -0.2414), (0.0381, -0.2278, -0.2461), (0.06599, -0.2094, -0.2499), (0.0762, -0.1856, -0.2396), (0.06599, -0.1624, -0.2116), (0.0381, -0.1454, -0.1895), (-4.47e-08, -0.1392, -0.1814), (-0.0381, -0.1454, -0.1895), (-0.06599, -0.1624, -0.2116), (-0.0762, -0.1856, -0.2396), (-0.06599, -0.2094, -0.2499), (-0.0381, -0.2278, -0.2461), (-2.98e-08, -0.1905, -0.2691), (0.0381, -0.1854, -0.2728), (0.06599, -0.1715, -0.2741), (0.0762, -0.1524, -0.2614), (0.06599, -0.1334, -0.231), (0.0381, -0.1194, -0.2068), (-4.47e-08, -0.1143, -0.198), (-0.0381, -0.1194, -0.2068), (-0.06599, -0.1334, -0.231), (-0.0762, -0.1524, -0.2614), (-0.06599, -0.1715, -0.2741), (-0.0381, -0.1854, -0.2728), (-2.98e-08, -0.1458, -0.2912), (0.0381, -0.1419, -0.2943), (0.06599, -0.1312, -0.294), (0.0762, -0.1166, -0.279), (0.06599, -0.1021, -0.2464), (0.0381, -0.09139, -0.2206), (-4.47e-08, -0.08748, -0.2112), (-0.0381, -0.09139, -0.2206), (-0.06599, -0.1021, -0.2464), (-0.0762, -0.1166, -0.279), (-0.06599, -0.1312, -0.294), (-0.0381, -0.1419, -0.2943), (-2.98e-08, -0.09861, -0.3072), (0.0381, -0.09597, -0.3098), (0.06599, -0.08875, -0.3084), (0.0762, -0.07889, -0.2918), (0.06599, -0.06903, -0.2576), (0.0381, -0.06181, -0.2307), (-4.47e-08, -0.05917, -0.2208), (-0.0381, -0.06181, -0.2307), (-0.06599, -0.06903, -0.2576), (-0.0762, -0.07889, -0.2918), (-0.06599, -0.08875, -0.3084), (-0.0381, -0.09597, -0.3098), (-2.98e-08, -0.04973, -0.3169), (0.0381, -0.0484, -0.3193), (0.06599, -0.04476, -0.3171), (0.0762, -0.03978, -0.2996), (0.06599, -0.03481, -0.2644), (0.0381, -0.03117, -0.2368), (-4.47e-08, -0.02984, -0.2266), (-0.0381, -0.03117, -0.2368), (-0.06599, -0.03481, -0.2644), (-0.0762, -0.03978, -0.2996), (-0.06599, -0.04476, -0.3171), (-0.0381, -0.0484, -0.3193), (-0.07841, 0.1884, 0.2519), (-0.06096, 0.1793, 0.2704), (-0.0381, 0.1854, 0.2243), (-8.941e-08, 0.1905, 0.2196), (0.0381, 0.1854, 0.2243), (0.06899, 0.1719, 0.2314), (0.08797, 0.1603, 0.2374)], [], [(0, 12, 13, 1), (1, 13, 14, 2), (2, 14, 15, 3), (3, 15, 16, 4), (4, 16, 17, 5), (5, 17, 18, 6), (6, 18, 19, 7), (7, 19, 20, 8), (8, 20, 21, 9), (9, 21, 22, 10), (10, 22, 23, 11), (0, 11, 23, 12), (12, 24, 25, 13), (13, 25, 26, 14), (14, 26, 27, 15), (15, 27, 28, 16), (16, 28, 29, 17), (17, 29, 30, 18), (18, 30, 31, 19), (19, 31, 32, 20), (20, 32, 33, 21), (21, 33, 34, 22), (22, 34, 35, 23), (23, 35, 24, 12), (24, 36, 37, 25), (25, 37, 38, 26), (26, 38, 39, 27), (27, 39, 40, 28), (28, 40, 41, 29), (29, 41, 42, 30), (30, 42, 43, 31), (31, 43, 44, 32), (32, 44, 45, 33), (33, 45, 46, 34), (34, 46, 47, 35), (35, 47, 36, 24), (36, 48, 49, 37), (37, 49, 50, 38), (38, 50, 51, 39), (39, 51, 52, 40), (40, 52, 53, 41), (41, 53, 54, 42), (42, 54, 55, 43), (43, 55, 56, 44), (44, 56, 57, 45), (45, 57, 58, 46), (46, 58, 59, 47), (47, 59, 48, 36), (48, 60, 61, 49), (49, 61, 62, 50), (50, 62, 63, 51), (51, 63, 64, 52), (52, 64, 65, 53), (53, 65, 66, 54), (54, 66, 67, 55), (55, 67, 68, 56), (56, 68, 69, 57), (57, 69, 70, 58), (58, 70, 71, 59), (59, 71, 60, 48), (60, 72, 73, 61), (61, 73, 74, 62), (62, 74, 75, 63), (63, 75, 76, 64), (64, 76, 77, 65), (65, 77, 78, 66), (66, 78, 79, 67), (67, 79, 80, 68), (68, 80, 81, 69), (69, 81, 82, 70), (70, 82, 83, 71), (71, 83, 72, 60), (72, 84, 85, 73), (73, 85, 86, 74), (74, 86, 87, 75), (75, 87, 88, 76), (76, 88, 89, 77), (77, 89, 90, 78), (78, 90, 91, 79), (79, 91, 92, 80), (80, 92, 93, 81), (81, 93, 94, 82), (82, 94, 95, 83), (83, 95, 84, 72), (84, 96, 97, 85), (85, 97, 98, 86), (86, 98, 99, 87), (87, 99, 100, 88), (88, 100, 101, 89), (89, 101, 102, 90), (90, 102, 103, 91), (91, 103, 104, 92), (92, 104, 105, 93), (93, 105, 106, 94), (94, 106, 107, 95), (95, 107, 96, 84), (96, 108, 109, 97), (97, 109, 110, 98), (98, 110, 111, 99), (99, 111, 112, 100), (100, 112, 113, 101), (101, 113, 114, 102), (102, 114, 115, 103), (103, 115, 116, 104), (104, 116, 117, 105), (105, 117, 118, 106), (106, 118, 119, 107), (107, 119, 108, 96), (108, 120, 121, 109), (109, 121, 122, 110), (110, 122, 123, 111), (111, 123, 124, 112), (112, 124, 125, 113), (113, 125, 126, 114), (114, 126, 127, 115), (115, 127, 128, 116), (116, 128, 129, 117), (117, 129, 130, 118), (118, 130, 131, 119), (119, 131, 120, 108), (120, 132, 133, 121), (121, 133, 134, 122), (122, 134, 135, 123), (123, 135, 136, 124), (124, 136, 137, 125), (125, 137, 138, 126), (126, 138, 139, 127), (127, 139, 140, 128), (128, 140, 141, 129), (129, 141, 142, 130), (130, 142, 143, 131), (131, 143, 132, 120), (132, 144, 145, 133), (133, 145, 146, 134), (134, 146, 147, 135), (135, 147, 148, 136), (136, 148, 149, 137), (137, 149, 150, 138), (138, 150, 151, 139), (139, 151, 152, 140), (140, 152, 153, 141), (141, 153, 154, 142), (142, 154, 155, 143), (143, 155, 144, 132), (144, 156, 157, 145), (145, 157, 158, 146), (146, 158, 159, 147), (147, 159, 160, 148), (148, 160, 161, 149), (149, 161, 162, 150), (150, 162, 163, 151), (151, 163, 164, 152), (152, 164, 165, 153), (153, 165, 166, 154), (154, 166, 167, 155), (155, 167, 156, 144), (156, 168, 169, 157), (157, 169, 170, 158), (158, 170, 171, 159), (159, 171, 172, 160), (160, 172, 173, 161), (161, 173, 174, 162), (162, 174, 175, 163), (163, 175, 176, 164), (164, 176, 177, 165), (165, 177, 178, 166), (166, 178, 179, 167), (167, 179, 168, 156), (168, 180, 181, 169), (169, 181, 182, 170), (170, 182, 183, 171), (171, 183, 184, 172), (172, 184, 185, 173), (173, 185, 186, 174), (174, 186, 187, 175), (175, 187, 188, 176), (176, 188, 189, 177), (177, 189, 190, 178), (178, 190, 191, 179), (179, 191, 180, 168), (180, 192, 193, 181), (181, 193, 194, 182), (182, 194, 195, 183), (183, 195, 196, 184), (184, 196, 197, 185), (185, 197, 198, 186), (186, 198, 199, 187), (187, 199, 200, 188), (188, 200, 201, 189), (189, 201, 202, 190), (190, 202, 203, 191), (191, 203, 192, 180), (192, 204, 205, 193), (193, 205, 206, 194), (194, 206, 207, 195), (195, 207, 208, 196), (196, 208, 209, 197), (197, 209, 210, 198), (198, 210, 211, 199), (199, 211, 212, 200), (200, 212, 213, 201), (201, 213, 214, 202), (202, 214, 215, 203), (203, 215, 204, 192), (204, 216, 217, 205), (205, 217, 218, 206), (206, 218, 219, 207), (207, 219, 220, 208), (208, 220, 221, 209), (209, 221, 222, 210), (210, 222, 223, 211), (211, 223, 224, 212), (212, 224, 225, 213), (213, 225, 226, 214), (214, 226, 227, 215), (215, 227, 216, 204), (216, 228, 229, 217), (217, 229, 230, 218), (218, 230, 231, 219), (219, 231, 232, 220), (220, 232, 233, 221), (221, 233, 234, 222), (222, 234, 235, 223), (223, 235, 236, 224), (224, 236, 237, 225), (225, 237, 238, 226), (226, 238, 239, 227), (227, 239, 228, 216), (228, 240, 241, 229), (229, 241, 242, 230), (230, 242, 582, 231), (231, 582, 244, 232), (232, 244, 245, 233), (233, 245, 246, 234), (234, 246, 247, 235), (235, 247, 248, 236), (236, 248, 576, 237), (237, 576, 577, 238), (238, 577, 251, 239), (239, 251, 240, 228), (579, 252, 253, 580), (580, 253, 254, 581), (581, 254, 255, 243), (243, 255, 256, 244), (244, 256, 257, 245), (245, 257, 258, 246), (246, 258, 259, 247), (247, 259, 260, 248), (248, 260, 261, 249), (249, 261, 262, 250), (250, 262, 263, 578), (578, 263, 252, 579), (252, 264, 265, 253), (253, 265, 266, 254), (254, 266, 267, 255), (255, 267, 268, 256), (256, 268, 269, 257), (257, 269, 270, 258), (258, 270, 271, 259), (259, 271, 272, 260), (260, 272, 273, 261), (261, 273, 274, 262), (262, 274, 275, 263), (263, 275, 264, 252), (264, 276, 277, 265), (265, 277, 278, 266), (266, 278, 279, 267), (267, 279, 280, 268), (268, 280, 281, 269), (269, 281, 282, 270), (270, 282, 283, 271), (271, 283, 284, 272), (272, 284, 285, 273), (273, 285, 286, 274), (274, 286, 287, 275), (275, 287, 276, 264), (276, 288, 289, 277), (277, 289, 290, 278), (278, 290, 291, 279), (279, 291, 292, 280), (280, 292, 293, 281), (281, 293, 294, 282), (282, 294, 295, 283), (283, 295, 296, 284), (284, 296, 297, 285), (285, 297, 298, 286), (286, 298, 299, 287), (287, 299, 288, 276), (288, 300, 301, 289), (289, 301, 302, 290), (290, 302, 303, 291), (291, 303, 304, 292), (292, 304, 305, 293), (293, 305, 306, 294), (294, 306, 307, 295), (295, 307, 308, 296), (296, 308, 309, 297), (297, 309, 310, 298), (298, 310, 311, 299), (299, 311, 300, 288), (300, 312, 313, 301), (301, 313, 314, 302), (302, 314, 315, 303), (303, 315, 316, 304), (304, 316, 317, 305), (305, 317, 318, 306), (306, 318, 319, 307), (307, 319, 320, 308), (308, 320, 321, 309), (309, 321, 322, 310), (310, 322, 323, 311), (311, 323, 312, 300), (312, 324, 325, 313), (313, 325, 326, 314), (314, 326, 327, 315), (315, 327, 328, 316), (316, 328, 329, 317), (317, 329, 330, 318), (318, 330, 331, 319), (319, 331, 332, 320), (320, 332, 333, 321), (321, 333, 334, 322), (322, 334, 335, 323), (323, 335, 324, 312), (324, 336, 337, 325), (325, 337, 338, 326), (326, 338, 339, 327), (327, 339, 340, 328), (328, 340, 341, 329), (329, 341, 342, 330), (330, 342, 343, 331), (331, 343, 344, 332), (332, 344, 345, 333), (333, 345, 346, 334), (334, 346, 347, 335), (335, 347, 336, 324), (336, 348, 349, 337), (337, 349, 350, 338), (338, 350, 351, 339), (339, 351, 352, 340), (340, 352, 353, 341), (341, 353, 354, 342), (342, 354, 355, 343), (343, 355, 356, 344), (344, 356, 357, 345), (345, 357, 358, 346), (346, 358, 359, 347), (347, 359, 348, 336), (348, 360, 361, 349), (349, 361, 362, 350), (350, 362, 363, 351), (351, 363, 364, 352), (352, 364, 365, 353), (353, 365, 366, 354), (354, 366, 367, 355), (355, 367, 368, 356), (356, 368, 369, 357), (357, 369, 370, 358), (358, 370, 371, 359), (359, 371, 360, 348), (360, 372, 373, 361), (361, 373, 374, 362), (362, 374, 375, 363), (363, 375, 376, 364), (364, 376, 377, 365), (365, 377, 378, 366), (366, 378, 379, 367), (367, 379, 380, 368), (368, 380, 381, 369), (369, 381, 382, 370), (370, 382, 383, 371), (371, 383, 372, 360), (372, 384, 385, 373), (373, 385, 386, 374), (374, 386, 387, 375), (375, 387, 388, 376), (376, 388, 389, 377), (377, 389, 390, 378), (378, 390, 391, 379), (379, 391, 392, 380), (380, 392, 393, 381), (381, 393, 394, 382), (382, 394, 395, 383), (383, 395, 384, 372), (384, 396, 397, 385), (385, 397, 398, 386), (386, 398, 399, 387), (387, 399, 400, 388), (388, 400, 401, 389), (389, 401, 402, 390), (390, 402, 403, 391), (391, 403, 404, 392), (392, 404, 405, 393), (393, 405, 406, 394), (394, 406, 407, 395), (395, 407, 396, 384), (396, 408, 409, 397), (397, 409, 410, 398), (398, 410, 411, 399), (399, 411, 412, 400), (400, 412, 413, 401), (401, 413, 414, 402), (402, 414, 415, 403), (403, 415, 416, 404), (404, 416, 417, 405), (405, 417, 418, 406), (406, 418, 419, 407), (407, 419, 408, 396), (408, 420, 421, 409), (409, 421, 422, 410), (410, 422, 423, 411), (411, 423, 424, 412), (412, 424, 425, 413), (413, 425, 426, 414), (414, 426, 427, 415), (415, 427, 428, 416), (416, 428, 429, 417), (417, 429, 430, 418), (418, 430, 431, 419), (419, 431, 420, 408), (420, 432, 433, 421), (421, 433, 434, 422), (422, 434, 435, 423), (423, 435, 436, 424), (424, 436, 437, 425), (425, 437, 438, 426), (426, 438, 439, 427), (427, 439, 440, 428), (428, 440, 441, 429), (429, 441, 442, 430), (430, 442, 443, 431), (431, 443, 432, 420), (432, 444, 445, 433), (433, 445, 446, 434), (434, 446, 447, 435), (435, 447, 448, 436), (436, 448, 449, 437), (437, 449, 450, 438), (438, 450, 451, 439), (439, 451, 452, 440), (440, 452, 453, 441), (441, 453, 454, 442), (442, 454, 455, 443), (443, 455, 444, 432), (444, 456, 457, 445), (445, 457, 458, 446), (446, 458, 459, 447), (447, 459, 460, 448), (448, 460, 461, 449), (449, 461, 462, 450), (450, 462, 463, 451), (451, 463, 464, 452), (452, 464, 465, 453), (453, 465, 466, 454), (454, 466, 467, 455), (455, 467, 456, 444), (456, 468, 469, 457), (457, 469, 470, 458), (458, 470, 471, 459), (459, 471, 472, 460), (460, 472, 473, 461), (461, 473, 474, 462), (462, 474, 475, 463), (463, 475, 476, 464), (464, 476, 477, 465), (465, 477, 478, 466), (466, 478, 479, 467), (467, 479, 468, 456), (468, 480, 481, 469), (469, 481, 482, 470), (470, 482, 483, 471), (471, 483, 484, 472), (472, 484, 485, 473), (473, 485, 486, 474), (474, 486, 487, 475), (475, 487, 488, 476), (476, 488, 489, 477), (477, 489, 490, 478), (478, 490, 491, 479), (479, 491, 480, 468), (480, 492, 493, 481), (481, 493, 494, 482), (482, 494, 495, 483), (483, 495, 496, 484), (484, 496, 497, 485), (485, 497, 498, 486), (486, 498, 499, 487), (487, 499, 500, 488), (488, 500, 501, 489), (489, 501, 502, 490), (490, 502, 503, 491), (491, 503, 492, 480), (492, 504, 505, 493), (493, 505, 506, 494), (494, 506, 507, 495), (495, 507, 508, 496), (496, 508, 509, 497), (497, 509, 510, 498), (498, 510, 511, 499), (499, 511, 512, 500), (500, 512, 513, 501), (501, 513, 514, 502), (502, 514, 515, 503), (503, 515, 504, 492), (504, 516, 517, 505), (505, 517, 518, 506), (506, 518, 519, 507), (507, 519, 520, 508), (508, 520, 521, 509), (509, 521, 522, 510), (510, 522, 523, 511), (511, 523, 524, 512), (512, 524, 525, 513), (513, 525, 526, 514), (514, 526, 527, 515), (515, 527, 516, 504), (516, 528, 529, 517), (517, 529, 530, 518), (518, 530, 531, 519), (519, 531, 532, 520), (520, 532, 533, 521), (521, 533, 534, 522), (522, 534, 535, 523), (523, 535, 536, 524), (524, 536, 537, 525), (525, 537, 538, 526), (526, 538, 539, 527), (527, 539, 528, 516), (528, 540, 541, 529), (529, 541, 542, 530), (530, 542, 543, 531), (531, 543, 544, 532), (532, 544, 545, 533), (533, 545, 546, 534), (534, 546, 547, 535), (535, 547, 548, 536), (536, 548, 549, 537), (537, 549, 550, 538), (538, 550, 551, 539), (539, 551, 540, 528), (540, 552, 553, 541), (541, 553, 554, 542), (542, 554, 555, 543), (543, 555, 556, 544), (544, 556, 557, 545), (545, 557, 558, 546), (546, 558, 559, 547), (547, 559, 560, 548), (548, 560, 561, 549), (549, 561, 562, 550), (550, 562, 563, 551), (551, 563, 552, 540), (552, 564, 565, 553), (553, 565, 566, 554), (554, 566, 567, 555), (555, 567, 568, 556), (556, 568, 569, 557), (557, 569, 570, 558), (558, 570, 571, 559), (559, 571, 572, 560), (560, 572, 573, 561), (561, 573, 574, 562), (562, 574, 575, 563), (563, 575, 564, 552), (564, 0, 1, 565), (565, 1, 2, 566), (566, 2, 3, 567), (567, 3, 4, 568), (568, 4, 5, 569), (569, 5, 6, 570), (570, 6, 7, 571), (571, 7, 8, 572), (572, 8, 9, 573), (573, 9, 10, 574), (574, 10, 11, 575), (575, 11, 0, 564)])
me_torus.polygons.foreach_set('use_smooth', [True] * 576)
me_torus.materials.append(mat_ruber)
me_torus.use_remesh_preserve_volume = False
me_torus.use_remesh_preserve_attributes = False
me_torus.use_mirror_vertex_groups = False
me_torus.update()
me_cylinder_001 = bpy.data.meshes.new('Cylinder.001')
me_cylinder_001.from_pydata([(-0.02133, -0.01683, -0.004908), (-0.02133, 0.2645, -6.017e-09), (-0.02133, 0.2594, 0.0516), (-0.02133, 0.2443, 0.1012), (-0.02133, 0.2199, 0.1469), (-0.02133, 0.1876, 0.187), (-0.02133, 0.1483, 0.2199), (-0.02133, 0.1018, 0.2443), (-0.02133, 0.0516, 0.2594), (-0.02133, 3.18e-08, 0.2645), (-0.02133, -0.0516, 0.2594), (-0.02133, -0.1012, 0.2443), (-0.02133, -0.1469, 0.2199), (-0.02133, -0.187, 0.187), (-0.02133, -0.2199, 0.1469), (-0.02133, -0.2443, 0.1012), (-0.02133, -0.2594, 0.0516), (-0.02133, -0.2645, -9.249e-08), (-0.02133, -0.2594, -0.0516), (-0.02133, -0.2443, -0.1012), (-0.02133, -0.2193, -0.147), (-0.02133, -0.1856, -0.1871), (-0.02133, -0.1464, -0.2199), (-0.02133, -0.1012, -0.2443), (-0.02133, -0.0516, -0.2594), (-0.02133, 2.672e-07, -0.2645), (-0.02133, 0.0516, -0.2594), (-0.02133, 0.1012, -0.2443), (-0.02133, 0.1469, -0.2199), (-0.02133, 0.187, -0.187), (-0.02133, 0.2199, -0.1469), (-0.02133, 0.2443, -0.1012), (-0.02133, 0.2594, -0.0516), (-0.02133, 0.1267, -0.08467), (-0.02675, -0.06928, 0.1282), (-0.02133, 0.0007873, -0.1524), (-0.02133, -0.1048, -0.08539), (-0.02133, 0.08467, -0.1267), (-0.02133, -0.02894, 0.1494), (-0.02133, 0.1297, 0.107), (-0.02133, -0.1432, -0.02994), (-0.02675, -0.09238, 0.1092), (-0.02133, 0.02973, -0.1495), (-0.02133, 0.04423, 0.149), (-0.02133, -0.08276, -0.1086), (-0.02133, -0.1495, 0.02973), (-0.02133, 0.1078, -0.1078), (-0.02133, -0.02346, -0.1497), (-0.02133, 0.1097, 0.1259), (-0.02133, 0.1524, -1.004e-08), (-0.02133, 0.1495, -0.02973), (-0.02675, -0.1113, 0.08611), (-0.02133, 0.006276, 0.1522), (-0.02133, -0.06274, -0.1274), (-0.02133, 0.1412, 0.08419), (-0.02133, 0.1503, 0.02971), (-0.02133, -0.1516, -2.611e-05), (-0.02133, 0.1901, -0.127), (-0.02133, -0.127, 0.1901), (-0.02133, 0.2286, -1.004e-08), (-0.02133, 2.207e-07, -0.2286), (-0.02133, 0.0948, 0.211), (-0.02133, -0.1828, -0.1272), (-0.02133, -0.2112, 0.08748), (-0.02133, 0.127, -0.1901), (-0.02133, -0.0446, 0.2242), (-0.02133, -0.08501, -0.2113), (-0.02133, 0.169, 0.1614), (-0.02133, -0.2242, -0.0446), (-0.02133, 0.2112, -0.08748), (-0.02133, -0.1616, 0.1616), (-0.02133, 0.0446, -0.2242), (-0.02133, 0.04707, 0.2241), (-0.02133, -0.152, -0.162), (-0.02133, 0.2112, 0.08748), (-0.02133, -0.2242, 0.0446), (-0.02133, 0.1616, -0.1616), (-0.02133, -0.08748, 0.2112), (-0.02133, -0.0446, -0.2242), (-0.02133, 0.1366, 0.1898), (-0.02133, -0.2087, -0.08756), (-0.02133, 0.2242, -0.0446), (-0.02133, -0.1901, 0.127), (-0.02133, 0.08748, -0.2112), (-0.02133, 1.726e-08, 0.2286), (-0.02133, -0.1197, -0.1903), (-0.02133, 0.1925, 0.1269), (-0.02133, 0.2242, 0.0446), (-0.02133, -0.2286, -8.478e-08), (-0.02133, -0.03746, -0.06531), (-0.02133, 0.04838, -0.05549), (-0.02133, 0.009716, -0.07635), (-0.02133, -0.02648, -0.07227), (-0.02133, 0.03109, 0.06855), (-0.02133, 0.06373, 0.04054), (-0.02133, 0.06924, -0.01647), (-0.02133, -0.03466, 0.0688), (-0.02133, 0.01465, 0.07296), (-0.02133, 0.05617, 0.05202), (-0.02133, -0.0588, -0.04427), (-0.02133, 0.07028, 0.01323), (-0.02133, -0.06886, 0.04073), (-0.02133, -0.01519, -0.07651), (-0.02133, -0.04831, -0.05585), (-0.02133, -0.07565, -0.01662), (-0.02133, -0.0759, 0.02756), (-0.02133, 0.05786, -0.04394), (-0.02133, -0.07991, -0.001664), (-0.02133, 0.02366, -0.072), (-0.02133, 0.04521, 0.06148), (-0.02133, 0.06821, 0.02745), (-0.02133, 0.0649, -0.03076), (-0.02133, 0.03683, -0.06496), (-0.02133, -0.04783, 0.06175), (-0.02133, 0.07071, -0.001605), (-0.02133, -0.002795, 0.07451), (-0.02133, -0.06826, -0.03102), (-0.02133, -0.08007, 0.01326), (-0.02133, -0.05938, 0.05228), (-0.02133, -0.01971, 0.07311), (-0.02133, -0.00324, -0.07788), (0.04033, -0.02956, -0.008688), (0.004075, 0.2383, -1.184e-09), (0.004075, 0.2337, 0.04648), (0.004075, 0.2201, 0.09118), (0.004075, 0.2001, 0.1323), (0.004075, 0.1751, 0.1683), (0.004075, 0.1413, 0.1978), (0.004075, 0.09784, 0.2199), (0.004075, 0.04846, 0.2336), (0.004075, 3.751e-08, 0.2383), (0.004075, -0.04648, 0.2337), (0.004075, -0.09118, 0.2201), (0.004075, -0.1324, 0.1981), (0.004075, -0.1685, 0.1685), (0.004075, -0.1981, 0.1324), (0.004075, -0.2201, 0.09118), (0.004075, -0.2337, 0.04648), (0.004075, -0.2383, -7.908e-08), (0.004075, -0.2337, -0.04648), (0.004075, -0.2181, -0.09125), (0.004075, -0.1914, -0.1326), (0.004075, -0.1595, -0.1688), (0.004075, -0.1257, -0.1983), (0.004075, -0.0892, -0.2202), (0.004075, -0.04648, -0.2337), (0.004075, 2.496e-07, -0.2383), (0.004075, 0.04648, -0.2337), (0.004075, 0.09118, -0.2201), (0.004075, 0.1324, -0.1981), (0.004075, 0.1685, -0.1685), (0.004075, 0.1981, -0.1324), (0.004075, 0.2201, -0.09118), (0.004075, 0.2337, -0.04648), (-0.008628, 0.2505, -2.772e-09), (-0.008628, 0.2457, 0.04888), (-0.008628, 0.2315, 0.09587), (-0.008628, 0.2087, 0.1392), (-0.008628, 0.1803, 0.177), (-0.008628, 0.144, 0.2081), (-0.008628, 0.09907, 0.2313), (-0.008628, 0.04923, 0.2457), (-0.008628, 3.483e-08, 0.2505), (-0.008628, -0.04887, 0.2457), (-0.008628, -0.09587, 0.2315), (-0.008628, -0.1392, 0.2083), (-0.008628, -0.1771, 0.1771), (-0.008628, -0.2083, 0.1392), (-0.008628, -0.2315, 0.09587), (-0.008628, -0.2457, 0.04887), (-0.008628, -0.2505, -8.468e-08), (-0.008628, -0.2457, -0.04888), (-0.008628, -0.2311, -0.09588), (-0.008628, -0.2051, -0.1393), (-0.008628, -0.1723, -0.1773), (-0.008628, -0.136, -0.2084), (-0.008628, -0.09551, -0.2315), (-0.008628, -0.04887, -0.2457), (-0.008628, 2.578e-07, -0.2505), (-0.008628, 0.04888, -0.2457), (-0.008628, 0.09587, -0.2315), (-0.008628, 0.1392, -0.2083), (-0.008628, 0.1771, -0.1771), (-0.008628, 0.2083, -0.1392), (-0.008628, 0.2315, -0.09587), (-0.008628, 0.2457, -0.04887), (0.01496, 0.1267, -0.08467), (0.009537, -0.06928, 0.1282), (0.01496, 0.001552, -0.1525), (0.01496, -0.1001, -0.08555), (0.01496, 0.08467, -0.1267), (0.01496, -0.02818, 0.1494), (0.01496, 0.1344, 0.1069), (0.01496, -0.1411, -0.03001), (0.009537, -0.09238, 0.1092), (0.01496, 0.02973, -0.1495), (0.01496, 0.04766, 0.1489), (0.01496, -0.07736, -0.1088), (0.01496, -0.1495, 0.02973), (0.01496, 0.1078, -0.1078), (0.01496, -0.02136, -0.1497), (0.01496, 0.1151, 0.1257), (0.01496, 0.1524, -6.865e-09), (0.01496, 0.1495, -0.02973), (0.009537, -0.1113, 0.08611), (0.01496, 0.00837, 0.1521), (0.01496, -0.05806, -0.1276), (0.01496, 0.1446, 0.08408), (0.01496, 0.151, 0.02968), (0.01496, -0.1508, -5.14e-05), (0.006948, 0.1646, -0.11), (0.03755, -0.09151, 0.1646), (0.006948, 0.198, -4.86e-09), (0.006948, 2.008e-07, -0.198), (0.006948, -0.1461, -0.1106), (0.006948, 0.11, -0.1646), (0.006948, -0.03863, 0.1942), (0.006948, 0.1586, 0.1394), (0.006948, -0.1916, -0.03871), (0.006948, -0.14, 0.14), (0.006948, 0.03863, -0.1942), (0.006948, 0.04901, 0.1939), (0.006948, -0.1179, -0.1407), (0.006948, -0.1942, 0.03863), (0.006948, 0.14, -0.14), (0.006948, -0.03606, -0.1943), (0.006948, 0.1322, 0.1639), (0.006948, 0.1942, -0.03863), (0.006948, -0.1646, 0.11), (0.006948, 0.002567, 0.1979), (0.006948, -0.09143, -0.1653), (0.006948, 0.175, 0.1097), (0.006948, 0.1942, 0.03863), (0.006948, -0.198, -6.96e-08), (0.03165, -0.03965, -0.06731), (0.03165, 0.042, -0.05735), (0.03165, 0.004666, -0.07826), (0.03165, -0.0289, -0.07427), (0.03165, 0.0247, 0.06669), (0.03165, 0.05782, 0.03866), (0.03165, 0.06285, -0.01833), (0.03165, -0.04104, 0.06693), (0.03165, 0.008046, 0.0711), (0.03165, 0.05021, 0.05014), (0.03165, -0.06151, -0.04626), (0.03165, 0.06411, 0.01136), (0.03165, -0.07524, 0.03887), (0.03165, -0.01818, -0.07849), (0.03165, -0.05061, -0.05785), (0.03165, -0.07971, -0.01856), (0.03165, -0.08228, 0.02569), (0.03165, 0.05148, -0.0458), (0.03165, -0.08478, -0.003576), (0.03165, 0.01738, -0.07387), (0.03165, 0.03907, 0.05961), (0.03165, 0.06222, 0.02557), (0.03165, 0.05852, -0.03263), (0.03165, 0.03045, -0.06682), (0.03165, -0.05422, 0.05989), (0.03165, 0.06434, -0.003467), (0.03165, -0.00949, 0.07265), (0.03165, -0.07158, -0.03298), (0.03165, -0.08583, 0.01137), (0.03165, -0.06576, 0.05042), (0.03165, -0.02631, 0.07126), (0.03165, -0.007119, -0.07982), (-0.02133, -0.1078, 0.1078), (-0.02133, -0.1267, 0.08467), (-0.02675, -0.1463, 0.1631), (-0.02675, -0.1116, 0.1915), (0.01559, -0.07654, 0.1267), (0.01496, -0.1078, 0.1078), (0.01496, -0.1267, 0.08467), (0.005145, -0.1113, 0.1267), (0.001528, -0.09462, 0.1661)], [], [(0, 100, 114), (154, 1, 2, 155), (0, 110, 100), (155, 2, 3, 156), (0, 94, 110), (156, 3, 4, 157), (0, 98, 94), (157, 4, 5, 158), (0, 109, 98), (158, 5, 6, 159), (0, 93, 109), (159, 6, 7, 160), (0, 97, 93), (160, 7, 8, 161), (0, 115, 97), (161, 8, 9, 162), (0, 119, 115), (162, 9, 10, 163), (0, 96, 119), (163, 10, 11, 164), (0, 113, 96), (164, 11, 12, 165), (0, 118, 113), (165, 12, 13, 166), (0, 101, 118), (166, 13, 14, 167), (0, 105, 101), (167, 14, 15, 168), (0, 117, 105), (168, 15, 16, 169), (0, 107, 117), (169, 16, 17, 170), (0, 104, 107), (170, 17, 18, 171), (0, 116, 104), (171, 18, 19, 172), (0, 99, 116), (172, 19, 20, 173), (0, 103, 99), (173, 20, 21, 174), (0, 89, 103), (174, 21, 22, 175), (0, 92, 89), (175, 22, 23, 176), (0, 102, 92), (176, 23, 24, 177), (0, 120, 102), (177, 24, 25, 178), (0, 91, 120), (178, 25, 26, 179), (0, 108, 91), (179, 26, 27, 180), (0, 112, 108), (180, 27, 28, 181), (0, 90, 112), (181, 28, 29, 182), (0, 106, 90), (182, 29, 30, 183), (0, 111, 106), (183, 30, 31, 184), (0, 95, 111), (184, 31, 32, 185), (0, 114, 95), (185, 32, 1, 154), (38, 65, 84, 52), (41, 268, 269, 34), (53, 85, 73, 44), (35, 60, 78, 47), (48, 79, 67, 39), (52, 84, 72, 43), (40, 68, 88, 56), (44, 73, 62, 36), (33, 57, 76, 46), (49, 59, 81, 50), (55, 87, 59, 49), (39, 67, 86, 54), (267, 82, 70, 266), (56, 88, 75, 45), (42, 71, 60, 35), (46, 76, 64, 37), (65, 10, 9, 84), (64, 28, 27, 83), (63, 15, 14, 82), (59, 1, 32, 81), (88, 17, 16, 75), (61, 7, 6, 79), (60, 25, 24, 78), (58, 12, 11, 77), (57, 30, 29, 76), (82, 14, 13, 70), (81, 32, 31, 69), (86, 4, 3, 74), (85, 22, 21, 73), (84, 9, 8, 72), (83, 27, 26, 71), (77, 11, 10, 65), (76, 29, 28, 64), (80, 19, 18, 68), (79, 6, 5, 67), (78, 24, 23, 66), (72, 8, 7, 61), (71, 26, 25, 60), (75, 16, 15, 63), (74, 3, 2, 87), (73, 21, 20, 62), (67, 5, 4, 86), (66, 23, 22, 85), (70, 13, 12, 58), (69, 31, 30, 57), (68, 18, 17, 88), (87, 2, 1, 59), (62, 20, 19, 80), (119, 38, 52, 115), (118, 41, 34, 113), (89, 53, 44, 103), (120, 35, 47, 102), (109, 48, 39, 98), (115, 52, 43, 97), (104, 40, 56, 107), (103, 44, 36, 99), (106, 33, 46, 90), (114, 49, 50, 95), (100, 55, 49, 114), (98, 39, 54, 94), (101, 51, 41, 118), (107, 56, 45, 117), (91, 42, 35, 120), (90, 46, 37, 112), (121, 259, 245), (154, 155, 123, 122), (121, 245, 255), (155, 156, 124, 123), (121, 255, 239), (156, 157, 125, 124), (121, 239, 243), (157, 158, 126, 125), (121, 243, 254), (158, 159, 127, 126), (121, 254, 238), (159, 160, 128, 127), (121, 238, 242), (160, 161, 129, 128), (121, 242, 260), (161, 162, 130, 129), (121, 260, 264), (162, 163, 131, 130), (121, 264, 241), (163, 164, 132, 131), (121, 241, 258), (164, 165, 133, 132), (121, 258, 263), (165, 166, 134, 133), (121, 263, 246), (166, 167, 135, 134), (121, 246, 250), (167, 168, 136, 135), (121, 250, 262), (168, 169, 137, 136), (121, 262, 252), (169, 170, 138, 137), (121, 252, 249), (170, 171, 139, 138), (121, 249, 261), (171, 172, 140, 139), (121, 261, 244), (172, 173, 141, 140), (121, 244, 248), (173, 174, 142, 141), (121, 248, 234), (174, 175, 143, 142), (121, 234, 237), (175, 176, 144, 143), (121, 237, 247), (176, 177, 145, 144), (121, 247, 265), (177, 178, 146, 145), (121, 265, 236), (178, 179, 147, 146), (121, 236, 253), (179, 180, 148, 147), (121, 253, 257), (180, 181, 149, 148), (121, 257, 235), (181, 182, 150, 149), (121, 235, 251), (182, 183, 151, 150), (121, 251, 256), (183, 184, 152, 151), (121, 256, 240), (184, 185, 153, 152), (121, 240, 259), (185, 154, 122, 153), (191, 205, 229, 216), (219, 271, 211), (206, 197, 222, 230), (188, 200, 225, 213), (201, 192, 217, 226), (205, 196, 221, 229), (193, 209, 233, 218), (197, 189, 214, 222), (186, 199, 224, 210), (202, 203, 227, 212), (208, 202, 212, 232), (192, 207, 231, 217), (272, 271, 219, 228), (209, 198, 223, 233), (195, 188, 213, 220), (199, 190, 215, 224), (216, 229, 130, 131), (212, 227, 153, 122), (233, 223, 137, 138), (213, 225, 145, 146), (210, 224, 150, 151), (228, 219, 134, 135), (230, 222, 142, 143), (229, 221, 129, 130), (224, 215, 149, 150), (226, 217, 126, 127), (220, 213, 146, 147), (222, 214, 141, 142), (217, 231, 125, 126), (219, 211, 133), (218, 233, 138, 139), (232, 212, 122, 123), (264, 260, 205, 191), (263, 258, 187, 194), (234, 248, 197, 206), (265, 247, 200, 188), (254, 243, 192, 201), (260, 242, 196, 205), (249, 252, 209, 193), (248, 244, 189, 197), (251, 235, 199, 186), (259, 240, 203, 202), (245, 259, 202, 208), (243, 239, 207, 192), (246, 263, 194, 204), (252, 262, 198, 209), (236, 265, 188, 195), (235, 257, 190, 199), (106, 186, 33), (186, 106, 251), (106, 111, 256), (256, 111, 240), (95, 50, 240), (227, 203, 50), (153, 227, 81), (153, 81, 69), (152, 69, 57), (33, 210, 57), (210, 151, 57), (251, 106, 256), (186, 210, 33), (227, 50, 81), (50, 203, 240), (152, 153, 69), (151, 152, 57), (240, 111, 95), (208, 232, 55), (55, 100, 245), (100, 110, 255), (110, 94, 239), (54, 207, 94), (207, 54, 231), (125, 231, 86), (125, 86, 124), (123, 124, 74), (232, 123, 87), (201, 226, 48), (208, 55, 245), (245, 100, 255), (255, 110, 239), (232, 87, 55), (207, 239, 94), (231, 54, 86), (124, 86, 74), (123, 74, 87), (48, 109, 254), (109, 93, 238), (238, 93, 97), (242, 97, 43), (196, 43, 221), (129, 221, 72), (72, 61, 129), (191, 216, 38), (226, 127, 79), (61, 128, 129), (201, 48, 254), (254, 109, 238), (242, 238, 97), (196, 242, 43), (226, 79, 48), (221, 43, 72), (128, 61, 79), (127, 128, 79), (38, 119, 264), (264, 119, 96), (96, 113, 258), (34, 187, 113), (270, 273, 211), (133, 211, 58), (133, 58, 132), (187, 258, 113), (216, 131, 65), (274, 34, 269), (191, 38, 264), (241, 264, 96), (241, 96, 258), (132, 77, 65), (216, 65, 38), (132, 58, 77), (131, 132, 65), (272, 228, 267), (246, 204, 101), (101, 105, 250), (105, 117, 262), (262, 117, 45), (198, 45, 223), (137, 223, 75), (75, 63, 137), (204, 51, 101), (228, 135, 82), (223, 45, 75), (63, 136, 137), (246, 101, 250), (250, 105, 262), (198, 262, 45), (136, 63, 82), (228, 82, 267), (193, 218, 40), (135, 136, 82), (40, 104, 249), (104, 116, 261), (116, 99, 244), (244, 99, 36), (36, 62, 189), (141, 214, 62), (62, 80, 141), (139, 140, 80), (218, 139, 68), (80, 140, 141), (193, 40, 249), (249, 104, 261), (261, 116, 244), (189, 244, 36), (218, 68, 40), (62, 214, 189), (139, 80, 68), (206, 230, 53), (53, 89, 234), (89, 92, 237), (92, 102, 247), (247, 102, 47), (200, 47, 225), (145, 225, 78), (145, 78, 144), (143, 144, 66), (230, 143, 85), (195, 220, 42), (206, 53, 234), (234, 89, 237), (237, 92, 247), (200, 247, 47), (230, 85, 53), (225, 47, 78), (144, 78, 66), (143, 66, 85), (42, 91, 236), (91, 108, 253), (108, 112, 257), (257, 112, 37), (190, 37, 215), (149, 215, 64), (64, 83, 149), (147, 148, 83), (220, 147, 71), (83, 148, 149), (195, 42, 236), (236, 91, 253), (253, 108, 257), (190, 257, 37), (220, 71, 42), (215, 37, 64), (147, 83, 71), (51, 204, 194, 41), (187, 34, 274), (268, 41, 194), (268, 194, 274, 269), (194, 187, 274), (271, 270, 211), (134, 219, 133), (267, 266, 271, 272), (70, 271, 266), (270, 271, 273), (271, 273, 266), (266, 273, 70), (211, 273, 58), (58, 273, 70)])
me_cylinder_001.polygons.foreach_set('use_smooth', [True] * 398)
me_cylinder_001.materials.append(mat_chrome)
me_cylinder_001.use_remesh_preserve_volume = False
me_cylinder_001.use_remesh_preserve_attributes = False
me_cylinder_001.use_mirror_vertex_groups = False
me_cylinder_001.update()

# ---- objects
ob_cylinder = bpy.data.objects.new('Cylinder', me_cylinder_003)
ob_iner_hubcap = bpy.data.objects.new('Iner Hubcap', me_cylinder_002)
ob_tire = bpy.data.objects.new('Tire', me_torus)
ob_outer_hubcap = bpy.data.objects.new('Outer Hubcap', me_cylinder_001)
ob_lamp = bpy.data.objects.new('Lamp', light_lamp)
ob_camera = bpy.data.objects.new('Camera', cam_camera)

# ---- transforms, parenting, visibility, modifiers, constraints
ob_cylinder.location = (-0.127, 0.0, 0.0)
ob_cylinder.lineart.crease_threshold = 0.0
ob_iner_hubcap.location = (-0.0508, 0.0, 0.0)
ob_iner_hubcap.lineart.crease_threshold = 0.0
ob_tire.location = (0.0, 0.0, 0.0)
ob_tire.lineart.crease_threshold = 0.0
ob_outer_hubcap.location = (0.0508, 0.0, 0.0)
ob_outer_hubcap.lineart.crease_threshold = 0.0
ob_lamp.location = (4.076, 1.005, 5.904)
ob_lamp.rotation_euler = (0.6503, 0.05522, 1.866)
ob_lamp.lock_rotations_4d = False
ob_lamp.empty_display_type = 'ARROWS'
ob_lamp.color = (0.0, 0.0, 0.0, 0.0)
ob_lamp.lineart.crease_threshold = 0.0
ob_camera.location = (0.823, 0.0254, 0.0)
ob_camera.rotation_euler = (1.571, 0.0, 1.571)
ob_camera.lock_rotations_4d = False
ob_camera.empty_display_type = 'ARROWS'
ob_camera.color = (0.0, 0.0, 0.0, 0.0)
ob_camera.display_type = 'WIRE'
ob_camera.lineart.crease_threshold = 0.0

# ---- collection membership
col_collection_1.objects.link(ob_cylinder)
col_collection_1.objects.link(ob_iner_hubcap)
col_collection_1.objects.link(ob_tire)
col_collection_1.objects.link(ob_outer_hubcap)
col_collection_1.objects.link(ob_lamp)
col_collection_1.objects.link(ob_camera)

# ---- scene / render settings (as saved in the file)
scene.camera = ob_camera
scene.frame_start = 1; scene.frame_end = 250; scene.frame_set(1)
scene.render.engine = 'CYCLES'
scene.render.resolution_x = 1000
scene.render.resolution_y = 1000
scene.render.resolution_percentage = 50
scene.render.dither_intensity = 0.0
scene.render.use_freestyle = True
scene.cycles.use_denoising = False
scene.cycles.samples = 576
scene.cycles.sampling_pattern = 'TABULATED_SOBOL'
scene.cycles.light_sampling_threshold = 0.0
scene.cycles.use_adaptive_sampling = False
scene.cycles.use_light_tree = False
scene.cycles.blur_glossy = 0.0
scene.cycles.max_bounces = 128
scene.cycles.diffuse_bounces = 128
scene.cycles.glossy_bounces = 128
scene.cycles.transmission_bounces = 128
scene.cycles.volume_bounces = 128
scene.cycles.transparent_max_bounces = 128
scene.cycles.pixel_filter_type = 'GAUSSIAN'
scene.cycles.sample_clamp_indirect = 0.0
scene.view_settings.view_transform = 'Standard'
bpy.context.view_layer.update()
